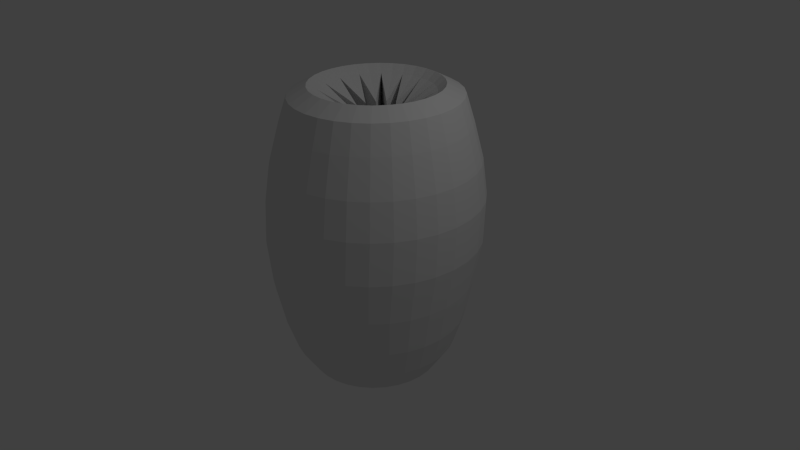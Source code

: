 # Source: Lamprey.blend  (saved by Blender 2.76.0; exported with 4.5.12 LTS)
import bpy
from mathutils import Matrix  # noqa: F401  (used for matrix-valued properties, if any)

bpy.ops.wm.read_factory_settings(use_empty=True)
scene = bpy.context.scene
scene.name = 'Scene'

# ---- collections
col_collection_1 = bpy.data.collections.new('Collection 1'); scene.collection.children.link(col_collection_1)

# ---- materials (node trees are filled in below, after node groups)
mat_material_001 = bpy.data.materials.new('Material.001')
mat_material_001.alpha_threshold = 0.0
mat_material_001.use_transparent_shadow = False
mat_material_001.roughness = 0.5

# ---- material node trees

# ---- world
world_world = bpy.data.worlds.new('World'); scene.world = world_world
world_world.color = (0.05088, 0.05088, 0.05088)
world_world.use_sun_shadow = False
world_world.sun_shadow_jitter_overblur = 0.0
world_world.cycles.sampling_method = 'MANUAL'
world_world.cycles.sample_map_resolution = 256

# ---- cameras
cam_camera = bpy.data.cameras.new('Camera')
cam_camera.clip_end = 100.0
cam_camera.lens = 35.0
cam_camera.sensor_width = 32.0
cam_camera.sensor_height = 18.0
cam_camera.ortho_scale = 7.314
cam_camera.dof.focus_distance = 0.0
cam_camera.dof.aperture_fstop = 128.0

# ---- lights
light_lamp = bpy.data.lights.new('Lamp', 'POINT')
light_lamp.transmission_factor = 0.0
light_lamp.cutoff_distance = 30.0
light_lamp.energy = 100.0
light_lamp.shadow_buffer_clip_start = 1.001
light_lamp.shadow_soft_size = 0.1
light_lamp.shadow_maximum_resolution = 0.006
light_lamp.use_absolute_resolution = True
light_lamp.cycles.use_multiple_importance_sampling = False

# ---- meshes
me_cylinder = bpy.data.meshes.new('Cylinder')
me_cylinder.from_pydata([(-2.964e-08, 1.3, 0.1905), (-7.62e-09, 1.062, 0.9121), (0.2536, 1.275, 0.1905), (0.2072, 1.042, 0.9121), (0.4974, 1.201, 0.1905), (0.4064, 0.9812, 0.9121), (0.7221, 1.081, 0.1905), (0.59, 0.883, 0.9121), (0.919, 0.919, 0.1905), (0.751, 0.751, 0.9121), (1.081, 0.7221, 0.1905), (0.883, 0.59, 0.9121), (1.201, 0.4974, 0.1905), (0.9812, 0.4064, 0.9121), (1.275, 0.2536, 0.1905), (1.042, 0.2072, 0.9121), (1.3, 1.249e-08, 0.1905), (1.062, 6.168e-08, 0.9121), (1.275, -0.2536, 0.1905), (1.042, -0.2072, 0.9121), (1.201, -0.4974, 0.1905), (0.9812, -0.4064, 0.9121), (1.081, -0.7221, 0.1905), (0.883, -0.59, 0.9121), (0.919, -0.919, 0.1905), (0.751, -0.751, 0.9121), (0.7221, -1.081, 0.1905), (0.59, -0.883, 0.9121), (0.4974, -1.201, 0.1905), (0.4064, -0.9812, 0.9121), (0.2536, -1.275, 0.1905), (0.2072, -1.042, 0.9121), (-4.531e-07, -1.3, 0.1905), (-3.537e-07, -1.062, 0.9121), (-0.2536, -1.275, 0.1905), (-0.2072, -1.042, 0.9121), (-0.4974, -1.201, 0.1905), (-0.4064, -0.9812, 0.9121), (-0.7221, -1.081, 0.1905), (-0.59, -0.883, 0.9121), (-0.919, -0.919, 0.1905), (-0.751, -0.751, 0.9121), (-1.081, -0.7221, 0.1905), (-0.883, -0.59, 0.9121), (-1.201, -0.4974, 0.1905), (-0.9812, -0.4064, 0.9121), (-1.275, -0.2536, 0.1905), (-1.042, -0.2072, 0.9121), (-1.3, 1.169e-06, 0.1905), (-1.062, 1.007e-06, 0.9121), (-1.275, 0.2536, 0.1905), (-1.042, 0.2072, 0.9121), (-1.201, 0.4974, 0.1905), (-0.9812, 0.4064, 0.9121), (-1.081, 0.7221, 0.1905), (-0.883, 0.59, 0.9121), (-0.919, 0.919, 0.1905), (-0.7509, 0.751, 0.9121), (-0.7221, 1.081, 0.1905), (-0.59, 0.883, 0.9121), (-0.4974, 1.201, 0.1905), (-0.4064, 0.9812, 0.9121), (-0.2536, 1.275, 0.1905), (-0.2072, 1.042, 0.9121), (-0.01527, 0.7339, 1.113), (0.1275, 0.7198, 1.113), (0.2649, 0.6781, 1.113), (0.3914, 0.6105, 1.113), (0.5023, 0.5195, 1.113), (0.5934, 0.4085, 1.113), (0.661, 0.282, 1.113), (0.7027, 0.1447, 1.113), (0.7167, 0.00185, 1.113), (0.7027, -0.141, 1.113), (0.661, -0.2783, 1.113), (0.5934, -0.4048, 1.113), (0.5023, -0.5158, 1.113), (0.3914, -0.6068, 1.113), (0.2649, -0.6744, 1.113), (0.1275, -0.7161, 1.113), (-0.01527, -0.7302, 1.113), (-0.1581, -0.7161, 1.113), (-0.2954, -0.6744, 1.113), (-0.4219, -0.6068, 1.113), (-0.5329, -0.5158, 1.113), (-0.6239, -0.4048, 1.113), (-0.6916, -0.2783, 1.113), (-0.7332, -0.141, 1.113), (-0.7473, 0.001851, 1.113), (-0.7332, 0.1447, 1.113), (-0.6916, 0.282, 1.113), (-0.6239, 0.4085, 1.113), (-0.5329, 0.5195, 1.113), (-0.4219, 0.6105, 1.113), (-0.2954, 0.6781, 1.113), (-0.1581, 0.7198, 1.113), (0.03107, 0.5615, 1.025), (0.2038, 0.7736, 1.045), (0.2501, 0.5167, 1.025), (0.4992, 0.6512, 1.045), (0.4357, 0.3892, 1.025), (0.7253, 0.4251, 1.045), (0.5598, 0.1983, 1.025), (0.8477, 0.1297, 1.045), (0.6033, -0.02683, 1.025), (0.8477, -0.1901, 1.045), (0.5598, -0.252, 1.025), (0.7253, -0.4855, 1.045), (0.4357, -0.4428, 1.025), (0.4992, -0.7116, 1.045), (0.2501, -0.5704, 1.025), (0.2038, -0.834, 1.045), (0.03107, -0.6152, 1.025), (-0.116, -0.834, 1.045), (-0.1879, -0.5704, 1.025), (-0.4114, -0.7116, 1.045), (-0.3736, -0.4428, 1.025), (-0.6375, -0.4855, 1.045), (-0.4976, -0.252, 1.025), (-0.7599, -0.1901, 1.045), (-0.5412, -0.02683, 1.025), (-0.7599, 0.1297, 1.045), (-0.4976, 0.1983, 1.025), (-0.6375, 0.4251, 1.045), (-0.3736, 0.3892, 1.025), (-0.4114, 0.6512, 1.045), (-0.1879, 0.5167, 1.025), (-0.116, 0.7736, 1.045), (-0.0283, 0.5205, 0.99), (0.103, 0.718, 0.9701), (0.1691, 0.4801, 0.99), (0.3692, 0.6077, 0.9701), (0.3364, 0.3652, 0.99), (0.573, 0.4039, 0.9701), (0.4482, 0.1931, 0.99), (0.6833, 0.1377, 0.9701), (0.4874, -0.009753, 0.99), (0.6833, -0.1505, 0.9701), (0.4482, -0.2127, 0.99), (0.573, -0.4167, 0.9701), (0.3364, -0.3847, 0.99), (0.3692, -0.6205, 0.9701), (0.1691, -0.4996, 0.99), (0.103, -0.7308, 0.9701), (-0.0283, -0.54, 0.99), (-0.1852, -0.7308, 0.9701), (-0.2257, -0.4996, 0.99), (-0.4515, -0.6205, 0.9701), (-0.393, -0.3847, 0.99), (-0.6552, -0.4167, 0.9701), (-0.5048, -0.2127, 0.99), (-0.7655, -0.1505, 0.9701), (-0.544, -0.009752, 0.99), (-0.7655, 0.1377, 0.9701), (-0.5048, 0.1932, 0.99), (-0.6552, 0.4039, 0.9701), (-0.393, 0.3652, 0.99), (-0.4515, 0.6077, 0.9701), (-0.2257, 0.4801, 0.99), (-0.1852, 0.718, 0.9701), (-0.04112, 0.6211, 0.741), (0.0813, 0.6091, 0.741), (0.199, 0.5734, 0.741), (0.3075, 0.5154, 0.741), (0.4026, 0.4373, 0.741), (0.4806, 0.3422, 0.741), (0.5386, 0.2337, 0.741), (0.5743, 0.116, 0.741), (0.5864, -0.006397, 0.741), (0.5743, -0.1288, 0.741), (0.5386, -0.2465, 0.741), (0.4806, -0.355, 0.741), (0.4026, -0.4501, 0.741), (0.3075, -0.5282, 0.741), (0.199, -0.5862, 0.741), (0.0813, -0.6219, 0.741), (-0.04112, -0.6339, 0.741), (-0.1635, -0.6219, 0.741), (-0.2813, -0.5862, 0.741), (-0.3898, -0.5282, 0.741), (-0.4849, -0.4501, 0.741), (-0.5629, -0.355, 0.741), (-0.6209, -0.2465, 0.741), (-0.6566, -0.1288, 0.741), (-0.6687, -0.006396, 0.741), (-0.6566, 0.116, 0.741), (-0.6209, 0.2337, 0.741), (-0.5629, 0.3422, 0.741), (-0.4849, 0.4373, 0.741), (-0.3898, 0.5154, 0.741), (-0.2813, 0.5734, 0.741), (-0.1635, 0.6091, 0.741), (0.02204, 1.43, -0.6725), (0.2903, 1.403, -0.6725), (0.5483, 1.325, -0.6725), (0.7861, 1.198, -0.6725), (0.9945, 1.027, -0.6725), (1.166, 0.8186, -0.6725), (1.293, 0.5809, -0.6725), (1.371, 0.3229, -0.6725), (1.397, 0.05456, -0.6725), (1.371, -0.2137, -0.6725), (1.293, -0.4717, -0.6725), (1.166, -0.7095, -0.6725), (0.9945, -0.9179, -0.6725), (0.7861, -1.089, -0.6725), (0.5483, -1.216, -0.6725), (0.2903, -1.294, -0.6725), (0.02204, -1.321, -0.6725), (-0.2463, -1.294, -0.6725), (-0.5043, -1.216, -0.6725), (-0.742, -1.089, -0.6725), (-0.9504, -0.9179, -0.6725), (-1.121, -0.7095, -0.6725), (-1.249, -0.4717, -0.6725), (-1.327, -0.2137, -0.6725), (-1.353, 0.05456, -0.6725), (-1.327, 0.3229, -0.6725), (-1.249, 0.5809, -0.6725), (-1.121, 0.8186, -0.6725), (-0.9504, 1.027, -0.6725), (-0.742, 1.198, -0.6725), (-0.5043, 1.325, -0.6725), (-0.2463, 1.403, -0.6725), (0.008584, 0.9452, -1.775), (0.172, 0.9291, -1.775), (0.3291, 0.8815, -1.775), (0.4739, 0.8041, -1.775), (0.6008, 0.6999, -1.775), (0.7049, 0.573, -1.775), (0.7823, 0.4282, -1.775), (0.83, 0.2711, -1.775), (0.846, 0.1078, -1.775), (0.83, -0.05563, -1.775), (0.7823, -0.2127, -1.775), (0.7049, -0.3575, -1.775), (0.6008, -0.4844, -1.775), (0.4739, -0.5886, -1.775), (0.3291, -0.666, -1.775), (0.172, -0.7136, -1.775), (0.008584, -0.7297, -1.775), (-0.1548, -0.7136, -1.775), (-0.3119, -0.666, -1.775), (-0.4567, -0.5886, -1.775), (-0.5836, -0.4844, -1.775), (-0.6877, -0.3575, -1.775), (-0.7651, -0.2127, -1.775), (-0.8128, -0.05563, -1.775), (-0.8289, 0.1078, -1.775), (-0.8128, 0.2711, -1.775), (-0.7651, 0.4282, -1.775), (-0.6877, 0.573, -1.775), (-0.5836, 0.6999, -1.775), (-0.4567, 0.8041, -1.775), (-0.3119, 0.8815, -1.775), (-0.1548, 0.9291, -1.775), (0.01917, 0.8376, -1.7), (0.158, 0.824, -1.7), (0.2915, 0.7835, -1.7), (0.4145, 0.7177, -1.7), (0.5224, 0.6292, -1.7), (0.6109, 0.5214, -1.7), (0.6766, 0.3984, -1.7), (0.7171, 0.2649, -1.7), (0.7308, 0.126, -1.7), (0.7171, -0.0128, -1.7), (0.6766, -0.1463, -1.7), (0.6109, -0.2693, -1.7), (0.5224, -0.3772, -1.7), (0.4145, -0.4657, -1.7), (0.2915, -0.5314, -1.7), (0.158, -0.5719, -1.7), (0.01917, -0.5856, -1.7), (-0.1197, -0.5719, -1.7), (-0.2532, -0.5314, -1.7), (-0.3762, -0.4657, -1.7), (-0.484, -0.3772, -1.7), (-0.5725, -0.2693, -1.7), (-0.6383, -0.1463, -1.7), (-0.6788, -0.0128, -1.7), (-0.6924, 0.126, -1.7), (-0.6788, 0.2649, -1.7), (-0.6383, 0.3984, -1.7), (-0.5725, 0.5214, -1.7), (-0.484, 0.6292, -1.7), (-0.3762, 0.7177, -1.7), (-0.2532, 0.7835, -1.7), (-0.1197, 0.824, -1.7), (0.02028, 0.9095, -1.569), (0.08175, 0.4647, -1.506), (0.3227, 0.8494, -1.569), (0.1953, 0.4121, -1.506), (0.5792, 0.678, -1.569), (0.2823, 0.3149, -1.506), (0.7505, 0.4216, -1.569), (0.3293, 0.1879, -1.506), (0.8106, 0.1192, -1.569), (0.3293, 0.05044, -1.506), (0.7505, -0.1833, -1.569), (0.2823, -0.07656, -1.506), (0.5792, -0.4397, -1.569), (0.1953, -0.1738, -1.506), (0.3227, -0.611, -1.569), (0.08175, -0.2264, -1.506), (0.02028, -0.6712, -1.569), (-0.04119, -0.2264, -1.506), (-0.2822, -0.611, -1.569), (-0.1548, -0.1738, -1.506), (-0.5386, -0.4397, -1.569), (-0.2417, -0.07656, -1.506), (-0.7099, -0.1833, -1.569), (-0.2888, 0.05044, -1.506), (-0.7701, 0.1192, -1.569), (-0.2888, 0.1879, -1.506), (-0.7099, 0.4216, -1.569), (-0.2417, 0.3149, -1.506), (-0.5386, 0.678, -1.569), (-0.1548, 0.4121, -1.506), (-0.2822, 0.8494, -1.569), (-0.04119, 0.4647, -1.506), (0.02028, 0.8903, -1.317), (0.08026, 0.4563, -1.297), (0.3154, 0.8316, -1.317), (0.1911, 0.405, -1.297), (0.5656, 0.6645, -1.317), (0.2759, 0.3101, -1.297), (0.7328, 0.4143, -1.317), (0.3218, 0.1862, -1.297), (0.7915, 0.1192, -1.317), (0.3218, 0.05211, -1.297), (0.7328, -0.1759, -1.317), (0.2759, -0.07181, -1.297), (0.5656, -0.4261, -1.317), (0.1911, -0.1667, -1.297), (0.3154, -0.5933, -1.317), (0.08025, -0.218, -1.297), (0.02028, -0.652, -1.317), (-0.0397, -0.218, -1.297), (-0.2748, -0.5933, -1.317), (-0.1505, -0.1667, -1.297), (-0.525, -0.4261, -1.317), (-0.2353, -0.07181, -1.297), (-0.6922, -0.1759, -1.317), (-0.2813, 0.05211, -1.297), (-0.7509, 0.1192, -1.317), (-0.2813, 0.1862, -1.297), (-0.6922, 0.4143, -1.317), (-0.2353, 0.3101, -1.297), (-0.525, 0.6645, -1.317), (-0.1505, 0.405, -1.297), (-0.2748, 0.8316, -1.317), (-0.0397, 0.4563, -1.297), (-0.02173, 0.9472, -1.285), (0.1287, 0.9324, -1.285), (0.2733, 0.8885, -1.285), (0.4066, 0.8173, -1.285), (0.5234, 0.7214, -1.285), (0.6193, 0.6046, -1.285), (0.6905, 0.4713, -1.285), (0.7344, 0.3267, -1.285), (0.7492, 0.1763, -1.285), (0.7344, 0.02593, -1.285), (0.6905, -0.1187, -1.285), (0.6193, -0.252, -1.285), (0.5234, -0.3688, -1.285), (0.4066, -0.4647, -1.285), (0.2733, -0.5359, -1.285), (0.1287, -0.5798, -1.285), (-0.02173, -0.5946, -1.285), (-0.1721, -0.5798, -1.285), (-0.3167, -0.5359, -1.285), (-0.45, -0.4647, -1.285), (-0.5668, -0.3688, -1.285), (-0.6627, -0.252, -1.285), (-0.7339, -0.1187, -1.285), (-0.7778, 0.02593, -1.285), (-0.7926, 0.1763, -1.285), (-0.7778, 0.3267, -1.285), (-0.7339, 0.4713, -1.285), (-0.6627, 0.6046, -1.285), (-0.5668, 0.7214, -1.285), (-0.45, 0.8173, -1.285), (-0.3167, 0.8885, -1.285), (-0.1721, 0.9324, -1.285), (-0.01931, 0.6844, -1.236), (0.1941, 0.966, -1.25), (0.1617, 0.6507, -1.236), (0.4557, 0.8576, -1.25), (0.3557, 0.5291, -1.236), (0.656, 0.6574, -1.25), (0.4707, 0.357, -1.236), (0.7643, 0.3958, -1.25), (0.511, 0.1541, -1.236), (0.7643, 0.1126, -1.25), (0.4707, -0.04891, -1.236), (0.656, -0.149, -1.25), (0.3557, -0.221, -1.236), (0.4557, -0.3493, -1.25), (0.1836, -0.3359, -1.236), (0.1941, -0.4577, -1.25), (-0.01931, -0.3763, -1.236), (-0.0891, -0.4577, -1.25), (-0.2223, -0.3359, -1.236), (-0.3507, -0.3493, -1.25), (-0.3943, -0.221, -1.236), (-0.551, -0.149, -1.25), (-0.5093, -0.04891, -1.236), (-0.6593, 0.1126, -1.25), (-0.5497, 0.1541, -1.236), (-0.6593, 0.3958, -1.25), (-0.5093, 0.357, -1.236), (-0.551, 0.6574, -1.25), (-0.3943, 0.5291, -1.236), (-0.3507, 0.8576, -1.25), (-0.2223, 0.644, -1.236), (-0.0891, 0.966, -1.25), (-0.01931, 0.5331, -1.082), (0.1758, 0.7607, -0.6895), (0.1383, 0.5037, -1.082), (0.4036, 0.6664, -0.6895), (0.3073, 0.3978, -1.082), (0.578, 0.492, -0.6895), (0.4074, 0.248, -1.082), (0.6724, 0.2642, -0.6895), (0.4425, 0.07126, -1.082), (0.6724, 0.01758, -0.6895), (0.4074, -0.1055, -1.082), (0.578, -0.2102, -0.6895), (0.3073, -0.2553, -1.082), (0.4036, -0.3846, -0.6895), (0.1574, -0.3554, -1.082), (0.1758, -0.479, -0.6895), (-0.01931, -0.3906, -1.082), (-0.0708, -0.479, -0.6895), (-0.1961, -0.3554, -1.082), (-0.2986, -0.3846, -0.6895), (-0.3459, -0.2553, -1.082), (-0.473, -0.2102, -0.6895), (-0.446, -0.1055, -1.082), (-0.5674, 0.01758, -0.6895), (-0.4811, 0.07126, -1.082), (-0.5674, 0.2642, -0.6895), (-0.446, 0.248, -1.082), (-0.473, 0.492, -0.6895), (-0.3459, 0.3978, -1.082), (-0.2986, 0.6664, -0.6895), (-0.196, 0.4979, -1.082), (-0.0708, 0.7607, -0.6895), (-0.07653, 0.9308, -0.2036), (-0.01116, 0.2319, 0.207), (0.192, 0.8774, -0.2036), (0.03953, 0.2156, 0.207), (0.4196, 0.7253, -0.2036), (0.07832, 0.1855, 0.207), (0.5717, 0.4977, -0.2036), (0.09932, 0.1461, 0.207), (0.6251, 0.2292, -0.2036), (0.09932, 0.1036, 0.207), (0.5717, -0.03935, -0.2036), (0.07832, 0.06422, 0.207), (0.4196, -0.267, -0.2036), (0.03953, 0.03411, 0.207), (0.192, -0.4191, -0.2036), (-0.01116, 0.01781, 0.207), (-0.07653, -0.4725, -0.2036), (-0.06602, 0.01781, 0.207), (-0.345, -0.4191, -0.2036), (-0.1167, 0.03411, 0.207), (-0.5727, -0.267, -0.2036), (-0.1555, 0.06422, 0.207), (-0.7248, -0.03935, -0.2036), (-0.1765, 0.1036, 0.207), (-0.7782, 0.2292, -0.2036), (-0.1765, 0.1461, 0.207), (-0.7248, 0.4977, -0.2036), (-0.1555, 0.1855, 0.207), (-0.5727, 0.7253, -0.2036), (-0.1167, 0.2156, 0.207), (-0.345, 0.8774, -0.2036), (-0.06602, 0.2319, 0.207), (-0.04615, 0.658, 0.667), (-0.005507, 0.1916, 0.1441), (0.2205, 0.6324, 0.6514), (0.04583, 0.1796, 0.1457), (0.4563, 0.5076, 0.6222), (0.08719, 0.1535, 0.1482), (0.6254, 0.3028, 0.5838), (0.1123, 0.1172, 0.1512), (0.7019, 0.04899, 0.5421), (0.1173, 0.07609, 0.1542), (0.6743, -0.2151, 0.5033), (0.1014, 0.03658, 0.1567), (0.5467, -0.4493, 0.4735), (0.06712, 0.004641, 0.1584), (0.3386, -0.6179, 0.4571), (0.01961, -0.01487, 0.1591), (0.08164, -0.6953, 0.4566), (-0.03389, -0.01897, 0.1585), (-0.185, -0.6697, 0.4722), (-0.08522, -0.007053, 0.1569), (-0.4208, -0.545, 0.5014), (-0.1266, 0.01908, 0.1543), (-0.5899, -0.3401, 0.5398), (-0.1517, 0.05544, 0.1514), (-0.6664, -0.08634, 0.5815), (-0.1567, 0.09651, 0.1484), (-0.6172, 0.1818, 0.6344), (-0.1388, 0.138, 0.1458), (-0.5227, 0.4205, 0.6366), (-0.1065, 0.168, 0.1441), (-0.3031, 0.5806, 0.6665), (-0.059, 0.1875, 0.1435), (1.065, -0.1106, -1.68), (1.004, -0.3122, -1.68), (-1.043, -0.1106, -1.68), (-1.064, 0.0991, -1.68), (0.9045, -0.4981, -1.68), (-1.043, 0.3088, -1.68), (0.7708, -0.6609, -1.68), (-0.9823, 0.5104, -1.68), (0.6079, -0.7946, -1.68), (-0.8829, 0.6963, -1.68), (0.4221, -0.8939, -1.68), (0.01077, 1.174, -1.68), (0.2205, 1.153, -1.68), (-0.7493, 0.8591, -1.68), (0.2205, -0.9551, -1.68), (0.4221, 1.092, -1.68), (-0.5864, 0.9928, -1.68), (0.01077, -0.9758, -1.68), (0.6079, 0.9928, -1.68), (-0.4006, 1.092, -1.68), (-0.1989, -0.9551, -1.68), (0.7708, 0.8591, -1.68), (-0.1989, 1.153, -1.68), (-0.4006, -0.8939, -1.68), (0.9045, 0.6963, -1.68), (-0.5864, -0.7946, -1.68), (1.004, 0.5104, -1.68), (-0.7493, -0.6609, -1.68), (1.065, 0.3088, -1.68), (-0.8829, -0.4981, -1.68), (1.086, 0.0991, -1.68), (-0.9823, -0.3122, -1.68), (1.176, -0.1441, -1.408), (-1.148, -0.1441, -1.408), (0.01382, 1.272, -1.408), (1.108, -0.3663, -1.408), (-1.171, 0.08705, -1.408), (0.9989, -0.5712, -1.408), (-1.148, 0.3182, -1.408), (0.8516, -0.7507, -1.408), (-1.081, 0.5404, -1.408), (0.672, -0.898, -1.408), (-0.9713, 0.7453, -1.408), (0.4672, -1.008, -1.408), (0.245, 1.249, -1.408), (-0.8239, 0.9248, -1.408), (0.245, -1.075, -1.408), (0.4672, 1.182, -1.408), (-0.6444, 1.072, -1.408), (0.01382, -1.098, -1.408), (0.672, 1.072, -1.408), (-0.4396, 1.182, -1.408), (-0.2173, -1.075, -1.408), (0.8516, 0.9248, -1.408), (-0.2173, 1.249, -1.408), (-0.4396, -1.008, -1.408), (0.9989, 0.7453, -1.408), (-0.6444, -0.898, -1.408), (1.108, 0.5404, -1.408), (-0.8239, -0.7507, -1.408), (1.176, 0.3182, -1.408), (-0.9713, -0.5712, -1.408), (1.199, 0.08705, -1.408), (-1.081, -0.3663, -1.408), (1.304, -0.185, -1.04), (-1.268, -0.185, -1.04), (0.01793, 1.382, -1.04), (1.229, -0.4309, -1.04), (-1.293, 0.0708, -1.04), (1.108, -0.6576, -1.04), (-1.268, 0.3266, -1.04), (0.945, -0.8562, -1.04), (-1.193, 0.5725, -1.04), (0.7463, -1.019, -1.04), (-1.072, 0.7992, -1.04), (0.5196, -1.14, -1.04), (0.2737, 1.357, -1.04), (-0.9091, 0.9978, -1.04), (0.2737, -1.215, -1.04), (0.5196, 1.282, -1.04), (-0.7104, 1.161, -1.04), (0.01793, -1.24, -1.04), (0.7463, 1.161, -1.04), (-0.4838, 1.282, -1.04), (-0.2378, -1.215, -1.04), (0.945, 0.9978, -1.04), (-0.2378, 1.357, -1.04), (-0.4838, -1.14, -1.04), (1.108, 0.7992, -1.04), (-0.7104, -1.019, -1.04), (1.229, 0.5725, -1.04), (-0.9091, -0.8562, -1.04), (1.304, 0.3266, -1.04), (-1.072, -0.6576, -1.04), (1.329, 0.0708, -1.04), (-1.193, -0.4309, -1.04), (0.9862, 1.002, -0.241), (1.158, 0.7934, -0.241), (0.7772, -1.119, -0.241), (0.5388, -1.247, -0.241), (-1.263, -0.5005, -0.241), (-1.342, -0.2418, -0.241), (0.01102, 1.406, -0.241), (0.2801, 1.38, -0.241), (-0.258, 1.38, -0.241), (1.364, -0.2418, -0.241), (1.285, -0.5005, -0.241), (-0.5167, -1.247, -0.241), (-0.7551, -1.119, -0.241), (-1.136, 0.7934, -0.241), (-0.9641, 1.002, -0.241), (1.285, 0.555, -0.241), (0.2801, -1.325, -0.241), (-1.368, 0.02728, -0.241), (0.5388, 1.301, -0.241), (1.158, -0.7389, -0.241), (-0.9641, -0.9479, -0.241), (-0.7551, 1.174, -0.241), (1.364, 0.2963, -0.241), (0.01102, -1.352, -0.241), (-1.342, 0.2963, -0.241), (0.7772, 1.174, -0.241), (0.9862, -0.9479, -0.241), (-1.136, -0.7389, -0.241), (-0.5167, 1.301, -0.241), (1.39, 0.02728, -0.241), (-0.258, -1.325, -0.241), (-1.263, 0.555, -0.241), (-2.019e-08, 1.192, 0.5953), (0.2326, 1.17, 0.5953), (0.4563, 1.102, 0.5953), (0.6625, 0.9915, 0.5953), (0.8432, 0.8432, 0.5953), (0.9915, 0.6625, 0.5953), (1.102, 0.4563, 0.5953), (1.17, 0.2326, 0.5953), (1.192, 3.474e-08, 0.5953), (1.17, -0.2326, 0.5953), (1.102, -0.4563, 0.5953), (0.9915, -0.6625, 0.5953), (0.8432, -0.8432, 0.5953), (0.6625, -0.9915, 0.5953), (0.4563, -1.102, 0.5953), (0.2326, -1.17, 0.5953), (-4.087e-07, -1.192, 0.5953), (-0.2326, -1.17, 0.5953), (-0.4563, -1.102, 0.5953), (-0.6625, -0.9915, 0.5953), (-0.8432, -0.8432, 0.5953), (-0.9915, -0.6625, 0.5953), (-1.102, -0.4563, 0.5953), (-1.17, -0.2326, 0.5953), (-1.192, 1.096e-06, 0.5953), (-1.17, 0.2326, 0.5953), (-1.102, 0.4563, 0.5953), (-0.9915, 0.6625, 0.5953), (-0.8432, 0.8432, 0.5953), (-0.6625, 0.9915, 0.5953), (-0.4563, 1.102, 0.5953), (-0.2326, 1.17, 0.5953), (0.8282, -0.1655, 1.167), (0.8446, 0.001165, 1.167), (-0.3365, -0.788, 1.167), (-0.1763, -0.8366, 1.167), (-0.7199, 0.4757, 1.167), (-0.7988, 0.3281, 1.167), (0.7006, 0.4757, 1.167), (0.5944, 0.6052, 1.167), (0.3173, -0.788, 1.167), (0.465, -0.7091, 1.167), (-0.8474, -0.1655, 1.167), (-0.7988, -0.3257, 1.167), (-0.009614, 0.8554, 1.167), (-0.1763, 0.839, 1.167), (0.157, 0.839, 1.167), (0.7796, -0.3257, 1.167), (-0.4842, -0.7091, 1.167), (-0.6136, 0.6052, 1.167), (0.7796, 0.3281, 1.167), (0.157, -0.8366, 1.167), (-0.8638, 0.001166, 1.167), (0.3173, 0.7903, 1.167), (0.7006, -0.4734, 1.167), (-0.6136, -0.6028, 1.167), (-0.4842, 0.7114, 1.167), (0.8282, 0.1678, 1.167), (-0.009614, -0.853, 1.167), (-0.8474, 0.1678, 1.167), (0.465, 0.7114, 1.167), (0.5944, -0.6028, 1.167), (-0.7199, -0.4734, 1.167), (-0.3365, 0.7903, 1.167)], [], [(640, 1, 3, 641), (641, 3, 5, 642), (642, 5, 7, 643), (643, 7, 9, 644), (644, 9, 11, 645), (645, 11, 13, 646), (646, 13, 15, 647), (647, 15, 17, 648), (648, 17, 19, 649), (649, 19, 21, 650), (650, 21, 23, 651), (651, 23, 25, 652), (652, 25, 27, 653), (653, 27, 29, 654), (654, 29, 31, 655), (655, 31, 33, 656), (656, 33, 35, 657), (657, 35, 37, 658), (658, 37, 39, 659), (659, 39, 41, 660), (660, 41, 43, 661), (661, 43, 45, 662), (662, 45, 47, 663), (663, 47, 49, 664), (664, 49, 51, 665), (665, 51, 53, 666), (666, 53, 55, 667), (667, 55, 57, 668), (668, 57, 59, 669), (669, 59, 61, 670), (670, 61, 63, 671), (671, 63, 1, 640), (672, 673, 72, 73), (674, 675, 81, 82), (676, 677, 90, 91), (678, 679, 68, 69), (680, 681, 77, 78), (682, 683, 86, 87), (684, 685, 95, 64), (686, 684, 64, 65), (687, 672, 73, 74), (688, 674, 82, 83), (689, 676, 91, 92), (690, 678, 69, 70), (691, 680, 78, 79), (692, 682, 87, 88), (693, 686, 65, 66), (694, 687, 74, 75), (695, 688, 83, 84), (696, 689, 92, 93), (697, 690, 70, 71), (698, 691, 79, 80), (699, 692, 88, 89), (700, 693, 66, 67), (701, 694, 75, 76), (702, 695, 84, 85), (703, 696, 93, 94), (673, 697, 71, 72), (675, 698, 80, 81), (677, 699, 89, 90), (679, 700, 67, 68), (681, 701, 76, 77), (683, 702, 85, 86), (685, 703, 94, 95), (89, 88, 120, 121), (76, 75, 107, 108), (90, 89, 121, 122), (77, 76, 108, 109), (91, 90, 122, 123), (78, 77, 109, 110), (65, 64, 96, 97), (92, 91, 123, 124), (79, 78, 110, 111), (66, 65, 97, 98), (93, 92, 124, 125), (80, 79, 111, 112), (67, 66, 98, 99), (94, 93, 125, 126), (81, 80, 112, 113), (68, 67, 99, 100), (95, 94, 126, 127), (82, 81, 113, 114), (69, 68, 100, 101), (64, 95, 127, 96), (83, 82, 114, 115), (70, 69, 101, 102), (84, 83, 115, 116), (71, 70, 102, 103), (85, 84, 116, 117), (72, 71, 103, 104), (86, 85, 117, 118), (73, 72, 104, 105), (87, 86, 118, 119), (74, 73, 105, 106), (88, 87, 119, 120), (75, 74, 106, 107), (97, 96, 128, 129), (124, 123, 155, 156), (111, 110, 142, 143), (98, 97, 129, 130), (125, 124, 156, 157), (112, 111, 143, 144), (99, 98, 130, 131), (126, 125, 157, 158), (113, 112, 144, 145), (100, 99, 131, 132), (127, 126, 158, 159), (114, 113, 145, 146), (101, 100, 132, 133), (96, 127, 159, 128), (115, 114, 146, 147), (102, 101, 133, 134), (116, 115, 147, 148), (103, 102, 134, 135), (117, 116, 148, 149), (104, 103, 135, 136), (118, 117, 149, 150), (105, 104, 136, 137), (119, 118, 150, 151), (106, 105, 137, 138), (120, 119, 151, 152), (107, 106, 138, 139), (121, 120, 152, 153), (108, 107, 139, 140), (122, 121, 153, 154), (109, 108, 140, 141), (123, 122, 154, 155), (110, 109, 141, 142), (132, 131, 163, 164), (159, 158, 190, 191), (146, 145, 177, 178), (133, 132, 164, 165), (128, 159, 191, 160), (147, 146, 178, 179), (134, 133, 165, 166), (148, 147, 179, 180), (135, 134, 166, 167), (149, 148, 180, 181), (136, 135, 167, 168), (150, 149, 181, 182), (137, 136, 168, 169), (151, 150, 182, 183), (138, 137, 169, 170), (152, 151, 183, 184), (139, 138, 170, 171), (153, 152, 184, 185), (140, 139, 171, 172), (154, 153, 185, 186), (141, 140, 172, 173), (155, 154, 186, 187), (142, 141, 173, 174), (129, 128, 160, 161), (156, 155, 187, 188), (143, 142, 174, 175), (130, 129, 161, 162), (157, 156, 188, 189), (144, 143, 175, 176), (131, 130, 162, 163), (158, 157, 189, 190), (145, 144, 176, 177), (608, 609, 197, 196), (610, 611, 206, 205), (612, 613, 215, 214), (614, 615, 193, 192), (616, 614, 192, 223), (617, 618, 202, 201), (619, 620, 211, 210), (621, 622, 220, 219), (609, 623, 198, 197), (611, 624, 207, 206), (613, 625, 216, 215), (615, 626, 194, 193), (618, 627, 203, 202), (620, 628, 212, 211), (622, 629, 221, 220), (623, 630, 199, 198), (624, 631, 208, 207), (625, 632, 217, 216), (626, 633, 195, 194), (627, 634, 204, 203), (628, 635, 213, 212), (629, 636, 222, 221), (630, 637, 200, 199), (631, 638, 209, 208), (632, 639, 218, 217), (633, 608, 196, 195), (634, 610, 205, 204), (635, 612, 214, 213), (636, 616, 223, 222), (637, 617, 201, 200), (638, 619, 210, 209), (639, 621, 219, 218), (512, 513, 234, 233), (514, 515, 248, 247), (513, 516, 235, 234), (515, 517, 249, 248), (516, 518, 236, 235), (517, 519, 250, 249), (518, 520, 237, 236), (519, 521, 251, 250), (520, 522, 238, 237), (523, 524, 225, 224), (521, 525, 252, 251), (522, 526, 239, 238), (524, 527, 226, 225), (525, 528, 253, 252), (526, 529, 240, 239), (527, 530, 227, 226), (528, 531, 254, 253), (529, 532, 241, 240), (530, 533, 228, 227), (531, 534, 255, 254), (532, 535, 242, 241), (533, 536, 229, 228), (534, 523, 224, 255), (535, 537, 243, 242), (536, 538, 230, 229), (537, 539, 244, 243), (538, 540, 231, 230), (539, 541, 245, 244), (540, 542, 232, 231), (541, 543, 246, 245), (542, 512, 233, 232), (543, 514, 247, 246), (236, 237, 269, 268), (250, 251, 283, 282), (237, 238, 270, 269), (224, 225, 257, 256), (251, 252, 284, 283), (238, 239, 271, 270), (225, 226, 258, 257), (252, 253, 285, 284), (239, 240, 272, 271), (226, 227, 259, 258), (253, 254, 286, 285), (240, 241, 273, 272), (227, 228, 260, 259), (254, 255, 287, 286), (241, 242, 274, 273), (228, 229, 261, 260), (255, 224, 256, 287), (242, 243, 275, 274), (229, 230, 262, 261), (243, 244, 276, 275), (230, 231, 263, 262), (244, 245, 277, 276), (231, 232, 264, 263), (245, 246, 278, 277), (232, 233, 265, 264), (246, 247, 279, 278), (233, 234, 266, 265), (247, 248, 280, 279), (234, 235, 267, 266), (248, 249, 281, 280), (235, 236, 268, 267), (249, 250, 282, 281), (271, 272, 304, 303), (258, 259, 291, 290), (285, 286, 318, 317), (272, 273, 305, 304), (259, 260, 292, 291), (286, 287, 319, 318), (273, 274, 306, 305), (260, 261, 293, 292), (287, 256, 288, 319), (274, 275, 307, 306), (261, 262, 294, 293), (275, 276, 308, 307), (262, 263, 295, 294), (276, 277, 309, 308), (263, 264, 296, 295), (277, 278, 310, 309), (264, 265, 297, 296), (278, 279, 311, 310), (265, 266, 298, 297), (279, 280, 312, 311), (266, 267, 299, 298), (280, 281, 313, 312), (267, 268, 300, 299), (281, 282, 314, 313), (268, 269, 301, 300), (282, 283, 315, 314), (269, 270, 302, 301), (256, 257, 289, 288), (283, 284, 316, 315), (270, 271, 303, 302), (257, 258, 290, 289), (284, 285, 317, 316), (306, 307, 339, 338), (293, 294, 326, 325), (307, 308, 340, 339), (294, 295, 327, 326), (308, 309, 341, 340), (295, 296, 328, 327), (309, 310, 342, 341), (296, 297, 329, 328), (310, 311, 343, 342), (297, 298, 330, 329), (311, 312, 344, 343), (298, 299, 331, 330), (312, 313, 345, 344), (299, 300, 332, 331), (313, 314, 346, 345), (300, 301, 333, 332), (314, 315, 347, 346), (301, 302, 334, 333), (288, 289, 321, 320), (315, 316, 348, 347), (302, 303, 335, 334), (289, 290, 322, 321), (316, 317, 349, 348), (303, 304, 336, 335), (290, 291, 323, 322), (317, 318, 350, 349), (304, 305, 337, 336), (291, 292, 324, 323), (318, 319, 351, 350), (305, 306, 338, 337), (292, 293, 325, 324), (319, 288, 320, 351), (341, 342, 374, 373), (328, 329, 361, 360), (342, 343, 375, 374), (329, 330, 362, 361), (343, 344, 376, 375), (330, 331, 363, 362), (344, 345, 377, 376), (331, 332, 364, 363), (345, 346, 378, 377), (332, 333, 365, 364), (346, 347, 379, 378), (333, 334, 366, 365), (320, 321, 353, 352), (347, 348, 380, 379), (334, 335, 367, 366), (321, 322, 354, 353), (348, 349, 381, 380), (335, 336, 368, 367), (322, 323, 355, 354), (349, 350, 382, 381), (336, 337, 369, 368), (323, 324, 356, 355), (350, 351, 383, 382), (337, 338, 370, 369), (324, 325, 357, 356), (351, 320, 352, 383), (338, 339, 371, 370), (325, 326, 358, 357), (339, 340, 372, 371), (326, 327, 359, 358), (340, 341, 373, 372), (327, 328, 360, 359), (376, 377, 409, 408), (363, 364, 396, 395), (377, 378, 410, 409), (364, 365, 397, 396), (378, 379, 411, 410), (365, 366, 398, 397), (352, 353, 385, 384), (379, 380, 412, 411), (366, 367, 399, 398), (353, 354, 386, 385), (380, 381, 413, 412), (367, 368, 400, 399), (354, 355, 387, 386), (381, 382, 414, 413), (368, 369, 401, 400), (355, 356, 388, 387), (382, 383, 415, 414), (369, 370, 402, 401), (356, 357, 389, 388), (383, 352, 384, 415), (370, 371, 403, 402), (357, 358, 390, 389), (371, 372, 404, 403), (358, 359, 391, 390), (372, 373, 405, 404), (359, 360, 392, 391), (373, 374, 406, 405), (360, 361, 393, 392), (374, 375, 407, 406), (361, 362, 394, 393), (375, 376, 408, 407), (362, 363, 395, 394), (384, 385, 417, 416), (411, 412, 444, 443), (398, 399, 431, 430), (385, 386, 418, 417), (412, 413, 445, 444), (399, 400, 432, 431), (386, 387, 419, 418), (413, 414, 446, 445), (400, 401, 433, 432), (387, 388, 420, 419), (414, 415, 447, 446), (401, 402, 434, 433), (388, 389, 421, 420), (415, 384, 416, 447), (402, 403, 435, 434), (389, 390, 422, 421), (403, 404, 436, 435), (390, 391, 423, 422), (404, 405, 437, 436), (391, 392, 424, 423), (405, 406, 438, 437), (392, 393, 425, 424), (406, 407, 439, 438), (393, 394, 426, 425), (407, 408, 440, 439), (394, 395, 427, 426), (408, 409, 441, 440), (395, 396, 428, 427), (409, 410, 442, 441), (396, 397, 429, 428), (410, 411, 443, 442), (397, 398, 430, 429), (419, 420, 452, 451), (446, 447, 479, 478), (433, 434, 466, 465), (420, 421, 453, 452), (447, 416, 448, 479), (434, 435, 467, 466), (421, 422, 454, 453), (435, 436, 468, 467), (422, 423, 455, 454), (436, 437, 469, 468), (423, 424, 456, 455), (437, 438, 470, 469), (424, 425, 457, 456), (438, 439, 471, 470), (425, 426, 458, 457), (439, 440, 472, 471), (426, 427, 459, 458), (440, 441, 473, 472), (427, 428, 460, 459), (441, 442, 474, 473), (428, 429, 461, 460), (442, 443, 475, 474), (429, 430, 462, 461), (416, 417, 449, 448), (443, 444, 476, 475), (430, 431, 463, 462), (417, 418, 450, 449), (444, 445, 477, 476), (431, 432, 464, 463), (418, 419, 451, 450), (445, 446, 478, 477), (432, 433, 465, 464), (454, 455, 487, 486), (468, 469, 501, 500), (455, 456, 488, 487), (469, 470, 502, 501), (456, 457, 489, 488), (470, 471, 503, 502), (457, 458, 490, 489), (471, 472, 504, 503), (458, 459, 491, 490), (472, 473, 505, 504), (459, 460, 492, 491), (473, 474, 506, 505), (460, 461, 493, 492), (474, 475, 507, 506), (461, 462, 494, 493), (448, 449, 481, 480), (475, 476, 508, 507), (462, 463, 495, 494), (449, 450, 482, 481), (476, 477, 509, 508), (463, 464, 496, 495), (450, 451, 483, 482), (477, 478, 510, 509), (464, 465, 497, 496), (451, 452, 484, 483), (478, 479, 511, 510), (465, 466, 498, 497), (452, 453, 485, 484), (479, 448, 480, 511), (466, 467, 499, 498), (453, 454, 486, 485), (467, 468, 500, 499), (163, 483, 484, 485, 165, 164), (165, 485, 486, 166), (166, 486, 487, 167), (167, 487, 488, 168), (168, 488, 489, 169), (169, 489, 490, 170), (170, 490, 491, 171), (171, 491, 492, 172), (172, 492, 493, 173), (173, 493, 494, 174), (174, 494, 495, 175), (175, 495, 496, 176), (176, 496, 497, 177), (177, 497, 498, 178), (178, 498, 499, 179), (179, 499, 500, 180), (180, 500, 501, 181), (181, 501, 502, 182), (182, 502, 503, 183), (183, 503, 504, 184), (184, 504, 505, 185), (185, 505, 506, 186), (186, 506, 507, 187), (187, 507, 508, 188), (188, 508, 509, 189), (189, 509, 510, 190), (190, 510, 511, 191), (191, 511, 480, 160), (160, 480, 481, 161), (162, 482, 483, 163), (161, 481, 482, 162), (575, 545, 514, 543), (574, 544, 512, 542), (573, 575, 543, 541), (572, 574, 542, 540), (571, 573, 541, 539), (570, 572, 540, 538), (569, 571, 539, 537), (568, 570, 538, 536), (567, 569, 537, 535), (566, 546, 523, 534), (565, 568, 536, 533), (564, 567, 535, 532), (563, 566, 534, 531), (562, 565, 533, 530), (561, 564, 532, 529), (560, 563, 531, 528), (559, 562, 530, 527), (558, 561, 529, 526), (557, 560, 528, 525), (556, 559, 527, 524), (555, 558, 526, 522), (554, 557, 525, 521), (546, 556, 524, 523), (553, 555, 522, 520), (552, 554, 521, 519), (551, 553, 520, 518), (550, 552, 519, 517), (549, 551, 518, 516), (548, 550, 517, 515), (547, 549, 516, 513), (545, 548, 515, 514), (544, 547, 513, 512), (576, 579, 547, 544), (577, 580, 548, 545), (579, 581, 549, 547), (580, 582, 550, 548), (581, 583, 551, 549), (582, 584, 552, 550), (583, 585, 553, 551), (584, 586, 554, 552), (585, 587, 555, 553), (578, 588, 556, 546), (586, 589, 557, 554), (587, 590, 558, 555), (588, 591, 559, 556), (589, 592, 560, 557), (590, 593, 561, 558), (591, 594, 562, 559), (592, 595, 563, 560), (593, 596, 564, 561), (594, 597, 565, 562), (595, 598, 566, 563), (596, 599, 567, 564), (597, 600, 568, 565), (598, 578, 546, 566), (599, 601, 569, 567), (600, 602, 570, 568), (601, 603, 571, 569), (602, 604, 572, 570), (603, 605, 573, 571), (604, 606, 574, 572), (605, 607, 575, 573), (606, 576, 544, 574), (607, 577, 545, 575), (214, 215, 577, 607), (200, 201, 576, 606), (213, 214, 607, 605), (199, 200, 606, 604), (212, 213, 605, 603), (198, 199, 604, 602), (211, 212, 603, 601), (197, 198, 602, 600), (210, 211, 601, 599), (223, 192, 578, 598), (196, 197, 600, 597), (209, 210, 599, 596), (222, 223, 598, 595), (195, 196, 597, 594), (208, 209, 596, 593), (221, 222, 595, 592), (194, 195, 594, 591), (207, 208, 593, 590), (220, 221, 592, 589), (193, 194, 591, 588), (206, 207, 590, 587), (219, 220, 589, 586), (192, 193, 588, 578), (205, 206, 587, 585), (218, 219, 586, 584), (204, 205, 585, 583), (217, 218, 584, 582), (203, 204, 583, 581), (216, 217, 582, 580), (202, 203, 581, 579), (215, 216, 580, 577), (201, 202, 579, 576), (52, 54, 621, 639), (34, 36, 619, 638), (16, 18, 617, 637), (60, 62, 616, 636), (42, 44, 612, 635), (24, 26, 610, 634), (6, 8, 608, 633), (50, 52, 639, 632), (32, 34, 638, 631), (14, 16, 637, 630), (58, 60, 636, 629), (40, 42, 635, 628), (22, 24, 634, 627), (4, 6, 633, 626), (48, 50, 632, 625), (30, 32, 631, 624), (12, 14, 630, 623), (56, 58, 629, 622), (38, 40, 628, 620), (20, 22, 627, 618), (2, 4, 626, 615), (46, 48, 625, 613), (28, 30, 624, 611), (10, 12, 623, 609), (54, 56, 622, 621), (36, 38, 620, 619), (18, 20, 618, 617), (62, 0, 614, 616), (0, 2, 615, 614), (44, 46, 613, 612), (26, 28, 611, 610), (8, 10, 609, 608), (62, 671, 640, 0), (60, 670, 671, 62), (58, 669, 670, 60), (56, 668, 669, 58), (54, 667, 668, 56), (52, 666, 667, 54), (50, 665, 666, 52), (48, 664, 665, 50), (46, 663, 664, 48), (44, 662, 663, 46), (42, 661, 662, 44), (40, 660, 661, 42), (38, 659, 660, 40), (36, 658, 659, 38), (34, 657, 658, 36), (32, 656, 657, 34), (30, 655, 656, 32), (28, 654, 655, 30), (26, 653, 654, 28), (24, 652, 653, 26), (22, 651, 652, 24), (20, 650, 651, 22), (18, 649, 650, 20), (16, 648, 649, 18), (14, 647, 648, 16), (12, 646, 647, 14), (10, 645, 646, 12), (8, 644, 645, 10), (6, 643, 644, 8), (4, 642, 643, 6), (2, 641, 642, 4), (0, 640, 641, 2), (63, 61, 703, 685), (45, 43, 702, 683), (27, 25, 701, 681), (9, 7, 700, 679), (53, 51, 699, 677), (35, 33, 698, 675), (17, 15, 697, 673), (61, 59, 696, 703), (43, 41, 695, 702), (25, 23, 694, 701), (7, 5, 693, 700), (51, 49, 692, 699), (33, 31, 691, 698), (15, 13, 690, 697), (59, 57, 689, 696), (41, 39, 688, 695), (23, 21, 687, 694), (5, 3, 686, 693), (49, 47, 682, 692), (31, 29, 680, 691), (13, 11, 678, 690), (57, 55, 676, 689), (39, 37, 674, 688), (21, 19, 672, 687), (3, 1, 684, 686), (1, 63, 685, 684), (47, 45, 683, 682), (29, 27, 681, 680), (11, 9, 679, 678), (55, 53, 677, 676), (37, 35, 675, 674), (19, 17, 673, 672)])
_uv = me_cylinder.uv_layers.new(name='UVMap')
_uv.uv.foreach_set('vector', [0.07854, 0.4043, 0.03546, 0.4043, 0.03546, 0.4324, 0.07854, 0.4359, 0.07854, 0.4359, 0.03546, 0.4324, 0.03546, 0.4595, 0.07854, 0.4663, 0.07854, 0.4663, 0.03546, 0.4595, 0.03546, 0.4845, 0.07854, 0.4943, 0.07854, 0.4943, 0.03546, 0.4845, 0.03546, 0.5064, 0.07854, 0.5189, 0.07854, 0.5189, 0.03546, 0.5064, 0.03546, 0.4845, 0.07854, 0.4943, 0.07854, 0.4943, 0.03546, 0.4845, 0.03546, 0.4595, 0.07854, 0.4663, 0.07854, 0.4663, 0.03546, 0.4595, 0.03546, 0.4324, 0.07854, 0.4359, 0.07854, 0.4359, 0.03546, 0.4324, 0.03546, 0.4043, 0.07854, 0.4043, 0.07854, 0.4043, 0.03546, 0.4043, 0.03546, 0.3761, 0.07854, 0.3727, 0.07854, 0.3727, 0.03546, 0.3761, 0.03546, 0.349, 0.07854, 0.3422, 0.07854, 0.3422, 0.03546, 0.349, 0.03546, 0.3241, 0.07854, 0.3142, 0.07854, 0.3142, 0.03546, 0.3241, 0.03546, 0.3022, 0.07854, 0.2897, 0.07854, 0.2465, 0.03546, 0.234, 0.03546, 0.2121, 0.07854, 0.222, 0.07854, 0.222, 0.03546, 0.2121, 0.03546, 0.1872, 0.07854, 0.1939, 0.07854, 0.1939, 0.03546, 0.1872, 0.03546, 0.1601, 0.07854, 0.1635, 0.07854, 0.1635, 0.03546, 0.1601, 0.03546, 0.1319, 0.07854, 0.1319, 0.07854, 0.1319, 0.03546, 0.1319, 0.03546, 0.1037, 0.07854, 0.1003, 0.07854, 0.1003, 0.03546, 0.1037, 0.03546, 0.07666, 0.07854, 0.06988, 0.07854, 0.06988, 0.03546, 0.07666, 0.03546, 0.0517, 0.07854, 0.04185, 0.07854, 0.04185, 0.03546, 0.0517, 0.03546, 0.02983, 0.07854, 0.01728, 0.07854, 0.01728, 0.03546, 0.02983, 0.03546, 0.0517, 0.07854, 0.04185, 0.07854, 0.04185, 0.03546, 0.0517, 0.03546, 0.07666, 0.07854, 0.06988, 0.07854, 0.06988, 0.03546, 0.07666, 0.03546, 0.1037, 0.07854, 0.1003, 0.07854, 0.1003, 0.03546, 0.1037, 0.03546, 0.1319, 0.07854, 0.1319, 0.07854, 0.1319, 0.03546, 0.1319, 0.03546, 0.1601, 0.07854, 0.1635, 0.07854, 0.1635, 0.03546, 0.1601, 0.03546, 0.1872, 0.07854, 0.1939, 0.07854, 0.1939, 0.03546, 0.1872, 0.03546, 0.2121, 0.07854, 0.222, 0.07854, 0.222, 0.03546, 0.2121, 0.03546, 0.234, 0.07854, 0.2465, 0.07854, 0.2897, 0.03546, 0.3022, 0.03546, 0.3241, 0.07854, 0.3142, 0.07854, 0.3142, 0.03546, 0.3241, 0.03546, 0.349, 0.07854, 0.3422, 0.07854, 0.3422, 0.03546, 0.349, 0.03546, 0.3761, 0.07854, 0.3727, 0.07854, 0.3727, 0.03546, 0.3761, 0.03546, 0.4043, 0.07854, 0.4043, 0.4451, 0.5094, 0.4224, 0.5117, 0.4223, 0.4943, 0.4417, 0.4924, 0.5297, 0.3511, 0.5363, 0.3729, 0.5199, 0.3754, 0.5143, 0.3567, 0.3579, 0.299, 0.378, 0.2883, 0.3842, 0.3028, 0.367, 0.312, 0.3579, 0.4921, 0.3403, 0.4777, 0.352, 0.4651, 0.367, 0.4775, 0.5297, 0.44, 0.519, 0.4601, 0.5051, 0.4501, 0.5143, 0.4329, 0.4451, 0.2817, 0.4668, 0.2883, 0.4604, 0.3028, 0.4417, 0.2972, 0.3063, 0.3956, 0.3085, 0.3729, 0.3247, 0.3754, 0.3228, 0.3948, 0.3085, 0.4182, 0.3063, 0.3956, 0.3228, 0.3948, 0.3247, 0.4142, 0.4668, 0.5028, 0.4451, 0.5094, 0.4417, 0.4924, 0.4604, 0.4867, 0.519, 0.331, 0.5297, 0.3511, 0.5143, 0.3567, 0.5051, 0.3395, 0.3403, 0.3134, 0.3579, 0.299, 0.367, 0.312, 0.352, 0.3244, 0.378, 0.5028, 0.3579, 0.4921, 0.367, 0.4775, 0.3842, 0.4867, 0.5363, 0.4182, 0.5297, 0.44, 0.5143, 0.4329, 0.5199, 0.4142, 0.4224, 0.2794, 0.4451, 0.2817, 0.4417, 0.2972, 0.4223, 0.2953, 0.3151, 0.44, 0.3085, 0.4182, 0.3247, 0.4142, 0.3304, 0.4329, 0.4869, 0.4921, 0.4668, 0.5028, 0.4604, 0.4867, 0.4776, 0.4775, 0.5045, 0.3134, 0.519, 0.331, 0.5051, 0.3395, 0.4927, 0.3244, 0.3259, 0.331, 0.3403, 0.3134, 0.352, 0.3244, 0.3396, 0.3395, 0.3998, 0.5094, 0.378, 0.5028, 0.3842, 0.4867, 0.4029, 0.4924, 0.5385, 0.3956, 0.5363, 0.4182, 0.5199, 0.4142, 0.5218, 0.3948, 0.3998, 0.2817, 0.4224, 0.2794, 0.4223, 0.2953, 0.4029, 0.2972, 0.3259, 0.4601, 0.3151, 0.44, 0.3304, 0.4329, 0.3396, 0.4501, 0.5045, 0.4777, 0.4869, 0.4921, 0.4776, 0.4775, 0.4927, 0.4651, 0.4869, 0.299, 0.5045, 0.3134, 0.4927, 0.3244, 0.4776, 0.312, 0.3151, 0.3511, 0.3259, 0.331, 0.3396, 0.3395, 0.3304, 0.3567, 0.4224, 0.5117, 0.3998, 0.5094, 0.4029, 0.4924, 0.4223, 0.4943, 0.5363, 0.3729, 0.5385, 0.3956, 0.5218, 0.3948, 0.5199, 0.3754, 0.378, 0.2883, 0.3998, 0.2817, 0.4029, 0.2972, 0.3842, 0.3028, 0.3403, 0.4777, 0.3259, 0.4601, 0.3396, 0.4501, 0.352, 0.4651, 0.519, 0.4601, 0.5045, 0.4777, 0.4927, 0.4651, 0.5051, 0.4501, 0.4668, 0.2883, 0.4869, 0.299, 0.4776, 0.312, 0.4604, 0.3028, 0.3085, 0.3729, 0.3151, 0.3511, 0.3304, 0.3567, 0.3247, 0.3754, 0.7696, 0.2517, 0.7696, 0.2711, 0.7577, 0.275, 0.7604, 0.2537, 0.1419, 0.9565, 0.1409, 0.9689, 0.1485, 0.9875, 0.1545, 0.9485, 0.3842, 0.3028, 0.4029, 0.2972, 0.4049, 0.2936, 0.3956, 0.3292, 0.7154, 0.9743, 0.7145, 0.9867, 0.7256, 0.9974, 0.7256, 0.9608, 0.367, 0.312, 0.3842, 0.3028, 0.3956, 0.3292, 0.3648, 0.3102, 0.9698, 0.3961, 0.9681, 0.4132, 0.9758, 0.4287, 0.9818, 0.3953, 0.3247, 0.4142, 0.3228, 0.3948, 0.3462, 0.4011, 0.3174, 0.4246, 0.971, 0.8293, 0.97, 0.817, 0.9791, 0.8144, 0.9845, 0.85, 0.9872, 0.867, 0.9868, 0.8726, 0.9976, 0.8876, 0.9976, 0.8517, 0.7638, 0.9851, 0.7643, 0.9907, 0.774, 0.9973, 0.774, 0.9623, 0.3396, 0.3395, 0.352, 0.3244, 0.3697, 0.3461, 0.334, 0.3409, 0.8753, 0.4883, 0.8753, 0.4689, 0.8661, 0.4585, 0.8634, 0.482, 0.9681, 0.4589, 0.9698, 0.4417, 0.9818, 0.4409, 0.9758, 0.4743, 0.9835, 0.7156, 0.9851, 0.6984, 0.9941, 0.7007, 0.9941, 0.7312, 0.8753, 0.5077, 0.8753, 0.4883, 0.8634, 0.482, 0.8661, 0.502, 0.9872, 0.01941, 0.9881, 0.03175, 0.9977, 0.03658, 0.9977, 0.000848, 0.3247, 0.3754, 0.3304, 0.3567, 0.3523, 0.3713, 0.3174, 0.3811, 0.9898, 0.5157, 0.9865, 0.5203, 0.9698, 0.5281, 0.9881, 0.4972, 0.9681, 0.3102, 0.9691, 0.2979, 0.9817, 0.2899, 0.9757, 0.3289, 0.6427, 0.2653, 0.6453, 0.246, 0.6537, 0.2529, 0.6537, 0.2731, 0.9728, 0.6984, 0.9713, 0.7156, 0.9818, 0.7312, 0.9818, 0.7007, 0.03579, 0.9775, 0.03729, 0.9947, 0.04667, 0.9961, 0.04667, 0.9651, 0.4927, 0.3244, 0.5051, 0.3395, 0.5193, 0.3409, 0.4828, 0.3461, 0.9704, 0.369, 0.9681, 0.3638, 0.9732, 0.3464, 0.9869, 0.3831, 0.9881, 0.03943, 0.9872, 0.05177, 0.9974, 0.07425, 0.9974, 0.03827, 0.8753, 0.5288, 0.8753, 0.5094, 0.8661, 0.5114, 0.8634, 0.5327, 0.4604, 0.3028, 0.4776, 0.312, 0.4886, 0.3102, 0.4568, 0.3292, 0.8753, 0.5482, 0.8753, 0.5288, 0.8634, 0.5327, 0.8661, 0.5549, 0.1968, 0.9563, 0.1972, 0.962, 0.2111, 0.9873, 0.2057, 0.952, 0.7918, 0.8449, 0.7922, 0.8506, 0.8028, 0.8696, 0.8028, 0.8304, 0.4223, 0.2953, 0.4417, 0.2972, 0.4484, 0.2936, 0.4262, 0.3233, 0.7933, 0.8814, 0.7918, 0.8986, 0.8034, 0.9032, 0.8034, 0.8713, 0.2651, 0.9626, 0.2651, 0.9916, 0.2609, 0.9976, 0.2557, 0.9711, 0.9845, 0.85, 0.9791, 0.8144, 0.989, 0.8113, 0.989, 0.847, 0.986, 0.9011, 0.986, 0.9375, 0.9734, 0.945, 0.97, 0.9125, 0.9863, 0.1582, 0.983, 0.1229, 0.9982, 0.1265, 0.9982, 0.16, 0.06688, 0.9527, 0.06688, 0.9885, 0.0624, 0.9921, 0.05721, 0.9594, 0.2164, 0.8824, 0.2164, 0.9123, 0.2076, 0.8974, 0.2126, 0.8718, 0.9758, 0.4743, 0.9818, 0.4409, 0.9876, 0.4304, 0.9876, 0.4578, 0.9222, 0.9914, 0.9212, 0.9559, 0.929, 0.9541, 0.929, 0.9893, 0.983, 0.1212, 0.9864, 0.08549, 0.9992, 0.08272, 0.9992, 0.1163, 0.9871, 0.6601, 0.9871, 0.6967, 0.9713, 0.6868, 0.9747, 0.6537, 0.06674, 0.9107, 0.06674, 0.9457, 0.0624, 0.9511, 0.05721, 0.919, 0.9881, 0.4972, 0.9698, 0.5281, 0.9695, 0.5108, 0.9898, 0.4866, 0.9757, 0.3289, 0.9817, 0.2899, 0.9876, 0.2768, 0.9876, 0.3091, 0.9952, 0.1821, 0.9952, 0.2172, 0.9832, 0.2163, 0.9854, 0.1821, 0.5231, 0.7332, 0.5257, 0.6974, 0.5366, 0.6974, 0.5366, 0.7322, 0.9851, 0.8612, 0.9851, 0.8994, 0.97, 0.8849, 0.9732, 0.8517, 0.265, 0.8854, 0.265, 0.922, 0.2557, 0.9089, 0.2608, 0.8772, 0.9869, 0.3831, 0.9732, 0.3464, 0.9713, 0.3306, 0.9869, 0.3586, 0.2654, 0.9246, 0.2654, 0.961, 0.2571, 0.9596, 0.2557, 0.9237, 0.8458, 0.4857, 0.8172, 0.4585, 0.8394, 0.4617, 0.8617, 0.4864, 0.997, 0.9068, 0.997, 0.9387, 0.9877, 0.9285, 0.9927, 0.9011, 0.809, 0.5012, 0.8458, 0.4857, 0.8617, 0.4864, 0.832, 0.5001, 0.2057, 0.952, 0.2111, 0.9873, 0.2157, 0.986, 0.2157, 0.9505, 0.8458, 0.5169, 0.809, 0.5012, 0.832, 0.5001, 0.8617, 0.5145, 0.2106, 0.9814, 0.2057, 0.952, 0.2157, 0.9505, 0.2153, 0.9807, 0.8177, 0.5438, 0.8458, 0.5169, 0.8617, 0.5145, 0.8398, 0.5385, 0.2057, 0.952, 0.2106, 0.9814, 0.2153, 0.9807, 0.2157, 0.9505, 0.1545, 0.9485, 0.1485, 0.9875, 0.1604, 0.9677, 0.1604, 0.9354, 0.2111, 0.9873, 0.2057, 0.952, 0.2157, 0.9505, 0.2157, 0.986, 0.8062, 0.7803, 0.8062, 0.8179, 0.7949, 0.8287, 0.7918, 0.7964, 0.9985, 0.3306, 0.9985, 0.3615, 0.9938, 0.3626, 0.9886, 0.3343, 0.9818, 0.3953, 0.9758, 0.4287, 0.9876, 0.4121, 0.9876, 0.3848, 0.137, 0.9685, 0.137, 0.9354, 0.1049, 0.9454, 0.104, 0.956, 0.9634, 0.9536, 0.9634, 0.9861, 0.9307, 0.9706, 0.9311, 0.9658, 0.5962, 0.281, 0.6274, 0.2768, 0.6197, 0.3104, 0.615, 0.3115, 0.7085, 0.5562, 0.6762, 0.5581, 0.686, 0.5245, 0.6967, 0.5248, 0.0523, 0.9032, 0.03158, 0.909, 0.02226, 0.8791, 0.0376, 0.8727, 0.9618, 0.4846, 0.9618, 0.4538, 0.9287, 0.4643, 0.93, 0.479, 0.6061, 0.2748, 0.6061, 0.246, 0.5743, 0.2515, 0.5729, 0.2661, 0.5809, 0.2843, 0.6128, 0.2801, 0.6073, 0.3132, 0.5969, 0.3155, 0.9185, 0.9541, 0.9185, 0.9862, 0.8858, 0.9711, 0.8862, 0.9662, 0.727, 0.8425, 0.727, 0.8067, 0.6942, 0.8217, 0.695, 0.8323, 0.8085, 0.9522, 0.8112, 0.9723, 0.8423, 0.9693, 0.8423, 0.9527, 0.03409, 0.9651, 0.03409, 0.993, 0.002278, 0.9877, 0.000848, 0.973, 0.8112, 0.9331, 0.8085, 0.9522, 0.8423, 0.9527, 0.8423, 0.936, 0.8766, 0.9686, 0.8766, 0.9331, 0.844, 0.9514, 0.8444, 0.9562, 0.6914, 0.5585, 0.7234, 0.5566, 0.7094, 0.5251, 0.7045, 0.5249, 0.7538, 0.5631, 0.7346, 0.5655, 0.7292, 0.5347, 0.7453, 0.5303, 0.641, 0.2739, 0.641, 0.246, 0.6078, 0.2539, 0.6092, 0.2686, 0.7724, 0.5552, 0.7538, 0.5631, 0.7453, 0.5303, 0.7613, 0.5259, 0.5735, 0.981, 0.5735, 0.9487, 0.5414, 0.9586, 0.5405, 0.9692, 0.9649, 0.2394, 0.9649, 0.2749, 0.9327, 0.2625, 0.9323, 0.2577, 0.1951, 0.9826, 0.1951, 0.9505, 0.1621, 0.9622, 0.163, 0.9728, 0.8073, 0.5456, 0.7804, 0.5558, 0.7768, 0.5217, 0.791, 0.5178, 0.4641, 0.9943, 0.4641, 0.967, 0.4322, 0.9722, 0.4308, 0.9869, 0.06771, 0.8939, 0.0523, 0.9032, 0.0376, 0.8727, 0.05295, 0.8663, 0.727, 0.8442, 0.727, 0.8799, 0.695, 0.8698, 0.6942, 0.8592, 0.7128, 0.9923, 0.7128, 0.9608, 0.68, 0.9754, 0.6805, 0.9803, 0.6353, 0.9838, 0.6353, 0.9514, 0.603, 0.9635, 0.6026, 0.9684, 0.1023, 0.9354, 0.1023, 0.9685, 0.06941, 0.956, 0.07027, 0.9454, 0.9319, 0.7551, 0.9346, 0.7729, 0.9657, 0.77, 0.9657, 0.7533, 0.6728, 0.9655, 0.6728, 0.9928, 0.6395, 0.9854, 0.641, 0.9708, 0.7621, 0.9623, 0.7621, 0.9931, 0.7304, 0.9875, 0.7291, 0.9728, 0.9346, 0.7337, 0.9319, 0.7551, 0.9657, 0.7533, 0.9657, 0.7367, 0.6056, 0.7631, 0.634, 0.7629, 0.631, 0.8216, 0.6026, 0.8218, 0.1922, 0.2376, 0.1922, 0.2052, 0.2509, 0.2065, 0.2509, 0.2388, 0.1922, 0.06388, 0.1922, 0.09905, 0.2509, 0.1029, 0.2509, 0.06778, 0.1922, 0.4058, 0.1922, 0.4424, 0.2509, 0.4438, 0.2509, 0.4073, 0.1922, 0.3692, 0.1922, 0.4058, 0.2509, 0.4073, 0.2509, 0.3708, 0.1922, 0.3714, 0.1922, 0.3363, 0.2509, 0.3402, 0.2509, 0.3752, 0.1922, 0.06167, 0.1922, 0.02926, 0.2509, 0.03104, 0.2509, 0.06336, 0.1922, 0.2398, 0.1922, 0.2682, 0.2509, 0.2715, 0.2509, 0.2432, 0.1922, 0.5121, 0.1922, 0.4797, 0.2509, 0.4832, 0.2509, 0.5156, 0.1922, 0.2052, 0.1922, 0.17, 0.2509, 0.1714, 0.2509, 0.2065, 0.1922, 0.09905, 0.1922, 0.1356, 0.2509, 0.1393, 0.2509, 0.1029, 0.1922, 0.4424, 0.1922, 0.4775, 0.2509, 0.4788, 0.2509, 0.4438, 0.1922, 0.3363, 0.1922, 0.3038, 0.2509, 0.3078, 0.2509, 0.3402, 0.1922, 0.02926, 0.1922, 0.000848, 0.2509, 0.00271, 0.2509, 0.03104, 0.1922, 0.2732, 0.1922, 0.3016, 0.2509, 0.3034, 0.2509, 0.2751, 0.1922, 0.4797, 0.1922, 0.4446, 0.2509, 0.4482, 0.2509, 0.4832, 0.1922, 0.17, 0.1922, 0.1334, 0.2509, 0.1349, 0.2509, 0.1714, 0.1922, 0.1356, 0.1922, 0.1722, 0.2509, 0.1758, 0.2509, 0.1393, 0.1922, 0.4775, 0.1922, 0.5099, 0.2509, 0.5111, 0.2509, 0.4788, 0.1922, 0.3038, 0.1922, 0.2754, 0.2509, 0.2795, 0.2509, 0.3078, 0.1922, 0.003059, 0.1922, 0.03147, 0.2509, 0.03546, 0.2509, 0.007132, 0.1922, 0.3016, 0.1922, 0.334, 0.2509, 0.3357, 0.2509, 0.3034, 0.1922, 0.4446, 0.1922, 0.408, 0.2509, 0.4117, 0.2509, 0.4482, 0.1922, 0.1334, 0.1922, 0.09684, 0.2509, 0.09843, 0.2509, 0.1349, 0.1922, 0.1722, 0.1922, 0.2074, 0.2509, 0.2109, 0.2509, 0.1758, 0.1922, 0.5099, 0.1922, 0.5383, 0.2509, 0.5395, 0.2509, 0.5111, 0.1922, 0.266, 0.1922, 0.2376, 0.2509, 0.2388, 0.2509, 0.2671, 0.1922, 0.03147, 0.1922, 0.06388, 0.2509, 0.06778, 0.2509, 0.03546, 0.1922, 0.334, 0.1922, 0.3692, 0.2509, 0.3708, 0.2509, 0.3357, 0.1922, 0.408, 0.1922, 0.3714, 0.2509, 0.3752, 0.2509, 0.4117, 0.1922, 0.09684, 0.1922, 0.06167, 0.2509, 0.06336, 0.2509, 0.09843, 0.1922, 0.2074, 0.1922, 0.2398, 0.2509, 0.2432, 0.2509, 0.2109, 0.06941, 0.8792, 0.075, 0.9073, 0.1063, 0.8968, 0.1019, 0.8749, 0.9375, 0.5672, 0.9319, 0.5953, 0.9636, 0.5996, 0.9679, 0.5777, 0.075, 0.9073, 0.08596, 0.9337, 0.1148, 0.9174, 0.1063, 0.8968, 0.9319, 0.5953, 0.9319, 0.6239, 0.9636, 0.6219, 0.9636, 0.5996, 0.3025, 0.1986, 0.3184, 0.2224, 0.3438, 0.2008, 0.3314, 0.1822, 0.9319, 0.6239, 0.9375, 0.652, 0.9679, 0.6438, 0.9636, 0.6219, 0.3184, 0.2224, 0.3387, 0.2427, 0.3596, 0.2166, 0.3438, 0.2008, 0.5712, 0.0873, 0.5603, 0.06083, 0.5322, 0.0749, 0.5407, 0.09552, 0.3387, 0.2427, 0.3625, 0.2586, 0.3781, 0.229, 0.3596, 0.2166, 0.1604, 0.8792, 0.1604, 0.8505, 0.1294, 0.8541, 0.1294, 0.8764, 0.5603, 0.06083, 0.5443, 0.03702, 0.5198, 0.05635, 0.5322, 0.0749, 0.3625, 0.2586, 0.389, 0.2695, 0.3988, 0.2375, 0.3781, 0.229, 0.1604, 0.8505, 0.1548, 0.8225, 0.1251, 0.8322, 0.1294, 0.8541, 0.5443, 0.03702, 0.5241, 0.01676, 0.504, 0.04057, 0.5198, 0.05635, 0.389, 0.2695, 0.4171, 0.2751, 0.4206, 0.2419, 0.3988, 0.2375, 0.1548, 0.8225, 0.1438, 0.796, 0.1165, 0.8116, 0.1251, 0.8322, 0.5241, 0.01676, 0.5003, 0.000848, 0.4855, 0.02817, 0.504, 0.04057, 0.4171, 0.2751, 0.4457, 0.2751, 0.443, 0.2419, 0.4206, 0.2419, 0.3625, 0.000848, 0.3387, 0.01676, 0.3596, 0.04057, 0.3781, 0.02817, 0.1438, 0.9337, 0.1548, 0.9073, 0.1251, 0.8983, 0.1165, 0.9189, 0.4457, 0.2751, 0.4738, 0.2695, 0.4649, 0.2375, 0.443, 0.2419, 0.3387, 0.01676, 0.3184, 0.03702, 0.3438, 0.05635, 0.3596, 0.04057, 0.1548, 0.9073, 0.1604, 0.8792, 0.1294, 0.8764, 0.1251, 0.8983, 0.4738, 0.2695, 0.5003, 0.2586, 0.4855, 0.229, 0.4649, 0.2375, 0.3184, 0.03702, 0.3025, 0.06083, 0.3314, 0.0749, 0.3438, 0.05635, 0.5003, 0.2586, 0.5241, 0.2427, 0.504, 0.2166, 0.4855, 0.229, 0.08596, 0.796, 0.075, 0.8225, 0.1063, 0.8307, 0.1148, 0.8101, 0.5241, 0.2427, 0.5443, 0.2224, 0.5198, 0.2008, 0.504, 0.2166, 0.075, 0.8225, 0.06941, 0.8505, 0.1019, 0.8526, 0.1063, 0.8307, 0.5443, 0.2224, 0.5603, 0.1986, 0.5322, 0.1822, 0.5198, 0.2008, 0.06941, 0.8505, 0.06941, 0.8792, 0.1019, 0.8749, 0.1019, 0.8526, 0.5603, 0.1986, 0.5712, 0.1721, 0.5407, 0.1616, 0.5322, 0.1822, 0.3438, 0.2008, 0.3596, 0.2166, 0.3692, 0.2007, 0.3558, 0.1873, 0.5407, 0.09552, 0.5322, 0.0749, 0.5159, 0.08035, 0.5232, 0.09788, 0.3596, 0.2166, 0.3781, 0.229, 0.385, 0.2113, 0.3692, 0.2007, 0.443, 0.01527, 0.4206, 0.01527, 0.4211, 0.02968, 0.4401, 0.02968, 0.5322, 0.0749, 0.5198, 0.05635, 0.5054, 0.06459, 0.5159, 0.08035, 0.3781, 0.229, 0.3988, 0.2375, 0.4025, 0.2185, 0.385, 0.2113, 0.4206, 0.01527, 0.3988, 0.01963, 0.4025, 0.03338, 0.4211, 0.02968, 0.5198, 0.05635, 0.504, 0.04057, 0.492, 0.05118, 0.5054, 0.06459, 0.3988, 0.2375, 0.4206, 0.2419, 0.4211, 0.2222, 0.4025, 0.2185, 0.3988, 0.01963, 0.3781, 0.02817, 0.385, 0.04064, 0.4025, 0.03338, 0.504, 0.04057, 0.4855, 0.02817, 0.4762, 0.04064, 0.492, 0.05118, 0.4206, 0.2419, 0.443, 0.2419, 0.4401, 0.2222, 0.4211, 0.2222, 0.3781, 0.02817, 0.3596, 0.04057, 0.3692, 0.05118, 0.385, 0.04064, 0.4855, 0.02817, 0.4649, 0.01963, 0.4587, 0.03338, 0.4762, 0.04064, 0.443, 0.2419, 0.4649, 0.2375, 0.4587, 0.2185, 0.4401, 0.2222, 0.3596, 0.04057, 0.3438, 0.05635, 0.3558, 0.06459, 0.3692, 0.05118, 0.4649, 0.01963, 0.443, 0.01527, 0.4401, 0.02968, 0.4587, 0.03338, 0.4649, 0.2375, 0.4855, 0.229, 0.4762, 0.2113, 0.4587, 0.2185, 0.3438, 0.05635, 0.3314, 0.0749, 0.3453, 0.08035, 0.3558, 0.06459, 0.4855, 0.229, 0.504, 0.2166, 0.492, 0.2007, 0.4762, 0.2113, 0.3314, 0.0749, 0.3229, 0.09552, 0.338, 0.09788, 0.3453, 0.08035, 0.504, 0.2166, 0.5198, 0.2008, 0.5054, 0.1873, 0.492, 0.2007, 0.3229, 0.09552, 0.3185, 0.1174, 0.3343, 0.1165, 0.338, 0.09788, 0.5198, 0.2008, 0.5322, 0.1822, 0.5159, 0.1716, 0.5054, 0.1873, 0.3185, 0.1174, 0.3185, 0.1397, 0.3343, 0.1354, 0.3343, 0.1165, 0.5322, 0.1822, 0.5407, 0.1616, 0.5232, 0.154, 0.5159, 0.1716, 0.3185, 0.1397, 0.3229, 0.1616, 0.338, 0.154, 0.3343, 0.1354, 0.5407, 0.1616, 0.5451, 0.1397, 0.5269, 0.1354, 0.5232, 0.154, 0.3229, 0.1616, 0.3314, 0.1822, 0.3453, 0.1716, 0.338, 0.154, 0.5451, 0.1397, 0.5451, 0.1174, 0.5269, 0.1165, 0.5269, 0.1354, 0.3314, 0.1822, 0.3438, 0.2008, 0.3558, 0.1873, 0.3453, 0.1716, 0.5451, 0.1174, 0.5407, 0.09552, 0.5232, 0.09788, 0.5269, 0.1165, 0.8781, 0.5441, 0.8782, 0.5459, 0.8964, 0.5568, 0.9022, 0.496, 0.878, 0.1984, 0.8776, 0.2074, 0.902, 0.25, 0.8961, 0.1903, 0.8776, 0.2074, 0.878, 0.1984, 0.8961, 0.1903, 0.902, 0.25, 0.8782, 0.5459, 0.8781, 0.5441, 0.9022, 0.496, 0.8964, 0.5568, 0.7837, 0.9382, 0.7837, 0.9528, 0.766, 0.9606, 0.7575, 0.9084, 0.9696, 0.9881, 0.9651, 0.9706, 0.9878, 0.9536, 0.9878, 0.9875, 0.5752, 0.9656, 0.5797, 0.9832, 0.5979, 0.9825, 0.5979, 0.9487, 0.4222, 0.9597, 0.4222, 0.945, 0.396, 0.9169, 0.4045, 0.9663, 0.8782, 0.1929, 0.8783, 0.1911, 0.8965, 0.1821, 0.9023, 0.2429, 0.8778, 0.5386, 0.8774, 0.5297, 0.9019, 0.4889, 0.896, 0.5486, 0.1621, 0.8224, 0.1625, 0.8135, 0.1806, 0.8042, 0.1865, 0.8681, 0.5952, 0.9163, 0.5952, 0.9017, 0.5774, 0.8942, 0.5689, 0.9464, 0.9721, 0.7337, 0.9674, 0.7513, 0.9901, 0.7682, 0.9901, 0.7353, 0.9412, 0.1821, 0.9559, 0.1824, 0.9815, 0.2093, 0.9323, 0.1996, 0.1627, 0.808, 0.1628, 0.8061, 0.1809, 0.796, 0.1868, 0.8617, 0.6395, 0.8547, 0.6399, 0.8637, 0.658, 0.8727, 0.6639, 0.8087, 0.1628, 0.8061, 0.1627, 0.808, 0.1868, 0.8617, 0.1809, 0.796, 0.9747, 0.8093, 0.97, 0.7918, 0.9932, 0.7767, 0.9932, 0.8096, 0.9696, 0.6182, 0.9743, 0.6357, 0.9928, 0.636, 0.9928, 0.6031, 0.6401, 0.8692, 0.6402, 0.871, 0.6583, 0.8809, 0.6642, 0.8151, 0.1625, 0.8135, 0.1621, 0.8224, 0.1865, 0.8681, 0.1806, 0.8042, 0.6402, 0.871, 0.6401, 0.8692, 0.6642, 0.8151, 0.6583, 0.8809, 0.5107, 0.9156, 0.496, 0.9152, 0.4871, 0.9328, 0.5363, 0.9424, 0.9666, 0.2569, 0.9713, 0.2394, 0.9892, 0.2409, 0.9892, 0.2738, 0.05551, 0.9557, 0.05551, 0.9411, 0.02926, 0.9113, 0.03777, 0.9634, 0.6399, 0.8637, 0.6395, 0.8547, 0.6639, 0.8087, 0.658, 0.8727, 0.8774, 0.5297, 0.8778, 0.5386, 0.896, 0.5486, 0.9019, 0.4889, 0.8783, 0.1911, 0.8782, 0.1929, 0.9023, 0.2429, 0.8965, 0.1821, 0.4854, 0.944, 0.4854, 0.9586, 0.4677, 0.9653, 0.4592, 0.9159, 0.9742, 0.5672, 0.9696, 0.5848, 0.9924, 0.6014, 0.9924, 0.5676, 0.9695, 0.5474, 0.9741, 0.5298, 0.9923, 0.5302, 0.9923, 0.564, 0.3572, 0.9223, 0.3572, 0.9369, 0.3309, 0.967, 0.3395, 0.9149, 0.896, 0.5486, 0.9019, 0.4889, 0.9303, 0.4866, 0.9302, 0.5447, 0.1865, 0.8681, 0.1806, 0.8042, 0.2148, 0.808, 0.2149, 0.8701, 0.5689, 0.9464, 0.5774, 0.8942, 0.5431, 0.8961, 0.5405, 0.947, 0.1806, 0.8042, 0.1868, 0.8617, 0.2151, 0.8639, 0.2148, 0.808, 0.9323, 0.1996, 0.9815, 0.2093, 0.9815, 0.2377, 0.9334, 0.234, 0.1868, 0.8617, 0.1809, 0.796, 0.2151, 0.8, 0.2151, 0.8639, 0.6639, 0.8087, 0.658, 0.8727, 0.6922, 0.8689, 0.6922, 0.8067, 0.1809, 0.796, 0.1868, 0.8617, 0.2151, 0.8639, 0.2151, 0.8, 0.658, 0.8727, 0.6642, 0.8151, 0.6925, 0.8129, 0.6922, 0.8689, 0.1868, 0.8617, 0.1806, 0.8042, 0.2148, 0.808, 0.2151, 0.8639, 0.6642, 0.8151, 0.6583, 0.8809, 0.6925, 0.8768, 0.6925, 0.8129, 0.1806, 0.8042, 0.1865, 0.8681, 0.2149, 0.8701, 0.2148, 0.808, 0.6583, 0.8809, 0.6642, 0.8151, 0.6925, 0.8129, 0.6925, 0.8768, 0.5363, 0.9424, 0.4871, 0.9328, 0.4882, 0.9671, 0.5363, 0.9708, 0.6642, 0.8151, 0.658, 0.8727, 0.6922, 0.8689, 0.6925, 0.8129, 0.03777, 0.9634, 0.02926, 0.9113, 0.000848, 0.9107, 0.003453, 0.9616, 0.658, 0.8727, 0.6639, 0.8087, 0.6922, 0.8067, 0.6922, 0.8689, 0.9019, 0.4889, 0.896, 0.5486, 0.9302, 0.5447, 0.9303, 0.4866, 0.8965, 0.1821, 0.9023, 0.2429, 0.9306, 0.2453, 0.9306, 0.1862, 0.4592, 0.9159, 0.4677, 0.9653, 0.4334, 0.9634, 0.4308, 0.9152, 0.896, 0.5486, 0.9022, 0.496, 0.9306, 0.4936, 0.9302, 0.5447, 0.9023, 0.2429, 0.8961, 0.1903, 0.9303, 0.1942, 0.9306, 0.2453, 0.3395, 0.9149, 0.3309, 0.967, 0.3025, 0.9676, 0.3051, 0.9167, 0.9022, 0.496, 0.8964, 0.5568, 0.9306, 0.5527, 0.9306, 0.4936, 0.8961, 0.1903, 0.902, 0.25, 0.9303, 0.2523, 0.9303, 0.1942, 0.902, 0.25, 0.8961, 0.1903, 0.9303, 0.1942, 0.9303, 0.2523, 0.8964, 0.5568, 0.9022, 0.496, 0.9306, 0.4936, 0.9306, 0.5527, 0.7575, 0.9084, 0.766, 0.9606, 0.7317, 0.9587, 0.7291, 0.9078, 0.8961, 0.1903, 0.9023, 0.2429, 0.9306, 0.2453, 0.9303, 0.1942, 0.9022, 0.496, 0.896, 0.5486, 0.9302, 0.5447, 0.9306, 0.4936, 0.4045, 0.9663, 0.396, 0.9169, 0.3676, 0.9163, 0.3702, 0.9645, 0.9023, 0.2429, 0.8965, 0.1821, 0.9306, 0.1862, 0.9306, 0.2453, 0.3938, 0.6677, 0.4004, 0.7311, 0.4096, 0.7339, 0.3893, 0.7306, 0.3734, 0.5272, 0.3853, 0.5906, 0.3639, 0.5386, 0.3826, 0.5302, 0.4004, 0.7311, 0.4117, 0.6682, 0.4301, 0.7333, 0.4096, 0.7339, 0.3853, 0.5906, 0.338, 0.5477, 0.3472, 0.5506, 0.3639, 0.5386, 0.4117, 0.6682, 0.4409, 0.7257, 0.4501, 0.7286, 0.4301, 0.7333, 0.338, 0.5477, 0.3714, 0.6019, 0.3332, 0.5656, 0.3472, 0.5506, 0.4409, 0.7257, 0.429, 0.6623, 0.4688, 0.7201, 0.4501, 0.7286, 0.3714, 0.6019, 0.3131, 0.5802, 0.3223, 0.5831, 0.3332, 0.5656, 0.429, 0.6623, 0.4763, 0.7052, 0.4855, 0.7081, 0.4688, 0.7201, 0.3131, 0.5802, 0.3629, 0.617, 0.3151, 0.6023, 0.3223, 0.5831, 0.4763, 0.7052, 0.4429, 0.651, 0.4995, 0.6931, 0.4855, 0.7081, 0.3629, 0.617, 0.3025, 0.6197, 0.3118, 0.6226, 0.3151, 0.6023, 0.5064, 0.5927, 0.4479, 0.604, 0.5071, 0.5769, 0.5156, 0.5956, 0.4429, 0.651, 0.5012, 0.6728, 0.5104, 0.6756, 0.4995, 0.6931, 0.3025, 0.6197, 0.3611, 0.6335, 0.3124, 0.6431, 0.3118, 0.6226, 0.4479, 0.604, 0.4859, 0.5573, 0.4951, 0.5602, 0.5071, 0.5769, 0.5012, 0.6728, 0.4514, 0.6359, 0.5176, 0.6564, 0.5104, 0.6756, 0.3611, 0.6335, 0.3079, 0.6602, 0.3171, 0.6631, 0.3124, 0.6431, 0.4859, 0.5573, 0.4364, 0.592, 0.4801, 0.5462, 0.4951, 0.5602, 0.4514, 0.6359, 0.5118, 0.6332, 0.5209, 0.6361, 0.5176, 0.6564, 0.3079, 0.6602, 0.3664, 0.6489, 0.3256, 0.6818, 0.3171, 0.6631, 0.4364, 0.592, 0.4534, 0.5324, 0.4626, 0.5353, 0.4801, 0.5462, 0.5118, 0.6332, 0.4532, 0.6194, 0.5202, 0.6156, 0.5209, 0.6361, 0.3664, 0.6489, 0.3284, 0.6956, 0.3376, 0.6985, 0.3256, 0.6818, 0.4534, 0.5324, 0.4205, 0.5852, 0.4434, 0.5281, 0.4626, 0.5353, 0.4532, 0.6194, 0.5064, 0.5927, 0.5156, 0.5956, 0.5202, 0.6156, 0.3284, 0.6956, 0.3778, 0.661, 0.3526, 0.7126, 0.3376, 0.6985, 0.4205, 0.5852, 0.4139, 0.5218, 0.4231, 0.5248, 0.4434, 0.5281, 0.3778, 0.661, 0.3608, 0.7205, 0.3701, 0.7234, 0.3526, 0.7126, 0.4139, 0.5218, 0.4026, 0.5847, 0.4026, 0.5255, 0.4231, 0.5248, 0.3608, 0.7205, 0.3938, 0.6677, 0.3893, 0.7306, 0.3701, 0.7234, 0.4026, 0.5847, 0.3734, 0.5272, 0.3826, 0.5302, 0.4026, 0.5255, 0.4501, 0.7286, 0.4688, 0.7201, 0.4725, 0.7018, 0.4366, 0.6983, 0.3332, 0.5656, 0.3223, 0.5831, 0.3487, 0.5982, 0.3448, 0.5564, 0.4688, 0.7201, 0.4855, 0.7081, 0.4609, 0.6842, 0.4725, 0.7018, 0.3223, 0.5831, 0.3151, 0.6023, 0.3278, 0.5909, 0.3487, 0.5982, 0.4855, 0.7081, 0.4995, 0.6931, 0.5014, 0.6764, 0.4609, 0.6842, 0.3151, 0.6023, 0.3118, 0.6226, 0.3414, 0.6254, 0.3278, 0.5909, 0.5156, 0.5956, 0.5071, 0.5769, 0.5085, 0.567, 0.4816, 0.6068, 0.4995, 0.6931, 0.5104, 0.6756, 0.4781, 0.6619, 0.5014, 0.6764, 0.3118, 0.6226, 0.3124, 0.6431, 0.3253, 0.6294, 0.3414, 0.6254, 0.5071, 0.5769, 0.4951, 0.5602, 0.4694, 0.585, 0.5085, 0.567, 0.5104, 0.6756, 0.5176, 0.6564, 0.5184, 0.6419, 0.4781, 0.6619, 0.3124, 0.6431, 0.3171, 0.6631, 0.3451, 0.6533, 0.3253, 0.6294, 0.4951, 0.5602, 0.4801, 0.5462, 0.4831, 0.5381, 0.4694, 0.585, 0.5176, 0.6564, 0.5209, 0.6361, 0.4853, 0.6347, 0.5184, 0.6419, 0.3171, 0.6631, 0.3256, 0.6818, 0.3377, 0.6658, 0.3451, 0.6533, 0.4801, 0.5462, 0.4626, 0.5353, 0.4452, 0.5653, 0.4831, 0.5381, 0.5209, 0.6361, 0.5202, 0.6156, 0.5209, 0.6035, 0.4853, 0.6347, 0.3256, 0.6818, 0.3376, 0.6985, 0.3592, 0.6776, 0.3377, 0.6658, 0.4626, 0.5353, 0.4434, 0.5281, 0.4486, 0.5211, 0.4452, 0.5653, 0.5202, 0.6156, 0.5156, 0.5956, 0.4816, 0.6068, 0.5209, 0.6035, 0.3376, 0.6985, 0.3526, 0.7126, 0.3631, 0.6947, 0.3592, 0.6776, 0.4434, 0.5281, 0.4231, 0.5248, 0.418, 0.5581, 0.4486, 0.5211, 0.3526, 0.7126, 0.3701, 0.7234, 0.3815, 0.6947, 0.3631, 0.6947, 0.4231, 0.5248, 0.4026, 0.5255, 0.4102, 0.5186, 0.418, 0.5581, 0.3701, 0.7234, 0.3893, 0.7306, 0.3976, 0.7117, 0.3815, 0.6947, 0.4026, 0.5255, 0.3826, 0.5302, 0.3901, 0.5618, 0.4102, 0.5186, 0.3893, 0.7306, 0.4096, 0.7339, 0.4087, 0.702, 0.3976, 0.7117, 0.3826, 0.5302, 0.3639, 0.5386, 0.3737, 0.531, 0.3901, 0.5618, 0.4096, 0.7339, 0.4301, 0.7333, 0.4361, 0.7142, 0.4087, 0.702, 0.3639, 0.5386, 0.3472, 0.5506, 0.3658, 0.5759, 0.3737, 0.531, 0.4301, 0.7333, 0.4501, 0.7286, 0.4366, 0.6983, 0.4361, 0.7142, 0.3472, 0.5506, 0.3332, 0.5656, 0.3448, 0.5564, 0.3658, 0.5759, 0.5787, 0.7588, 0.5405, 0.7612, 0.5674, 0.6846, 0.599, 0.7375, 0.5824, 0.7607, 0.5999, 0.7586, 0.6174, 0.7373, 0.604, 0.6842, 0.9302, 0.573, 0.9145, 0.5672, 0.8936, 0.6406, 0.9226, 0.5928, 0.5405, 0.7612, 0.5833, 0.7588, 0.603, 0.7375, 0.5674, 0.6846, 0.5999, 0.7586, 0.5552, 0.761, 0.5803, 0.6845, 0.6174, 0.7373, 0.6316, 0.8734, 0.6026, 0.8762, 0.6033, 0.8973, 0.6316, 0.9497, 0.6813, 0.8881, 0.7209, 0.8825, 0.7209, 0.9591, 0.68, 0.9094, 0.5552, 0.761, 0.5842, 0.7588, 0.6038, 0.7375, 0.5803, 0.6845, 0.927, 0.2815, 0.9169, 0.2768, 0.894, 0.3496, 0.9196, 0.3013, 0.8759, 0.1821, 0.8342, 0.1983, 0.8241, 0.224, 0.8759, 0.2626, 0.5842, 0.7588, 0.5405, 0.7612, 0.5674, 0.6846, 0.6038, 0.7375, 0.9678, 0.4878, 0.9497, 0.4891, 0.9525, 0.5102, 0.9678, 0.5641, 0.1657, 0.8793, 0.2059, 0.8718, 0.2059, 0.9488, 0.1621, 0.9011, 0.5405, 0.7612, 0.5787, 0.7588, 0.599, 0.7375, 0.5674, 0.6846, 0.9497, 0.4891, 0.9323, 0.4866, 0.9369, 0.563, 0.9525, 0.5102, 0.2654, 0.796, 0.2267, 0.8093, 0.2185, 0.8337, 0.2654, 0.8755, 0.8029, 0.9842, 0.7854, 0.9834, 0.7888, 0.9621, 0.8029, 0.9078, 0.7677, 0.5755, 0.8068, 0.5672, 0.8068, 0.6445, 0.7626, 0.5977, 0.9647, 0.07301, 0.9855, 0.0778, 0.9855, 0.000848, 0.961, 0.05125, 0.8068, 0.5672, 0.7731, 0.5746, 0.7673, 0.5969, 0.8068, 0.6445, 0.9855, 0.0778, 0.9801, 0.07516, 0.9745, 0.05313, 0.9855, 0.000848, 0.7731, 0.5746, 0.8068, 0.5672, 0.8068, 0.6445, 0.7673, 0.5969, 0.9381, 0.08824, 0.9594, 0.08272, 0.9594, 0.16, 0.934, 0.1103, 0.8068, 0.5672, 0.7677, 0.5755, 0.7626, 0.5977, 0.8068, 0.6445, 0.9813, 0.16, 0.9669, 0.1557, 0.9611, 0.1334, 0.9813, 0.08272, 0.7677, 0.5755, 0.7922, 0.5696, 0.7941, 0.6465, 0.7626, 0.5977, 0.938, 0.6631, 0.9696, 0.6537, 0.9696, 0.732, 0.9319, 0.6861, 0.7922, 0.5696, 0.7523, 0.5781, 0.7492, 0.5999, 0.7941, 0.6465, 0.292, 0.9781, 0.2721, 0.9729, 0.2671, 0.9507, 0.292, 0.9008, 0.7523, 0.5781, 0.7654, 0.574, 0.7707, 0.6504, 0.7492, 0.5999, 0.6232, 0.7583, 0.5824, 0.7607, 0.604, 0.6842, 0.6378, 0.737, 0.7654, 0.574, 0.7292, 0.5818, 0.7291, 0.6032, 0.7707, 0.6504, 0.621, 0.1956, 0.6672, 0.2407, 0.6003, 0.1324, 0.6574, 0.06412, 0.9516, 0.7767, 0.9683, 0.8301, 0.9683, 0.9519, 0.9307, 0.8959, 0.9664, 0.3302, 0.9496, 0.2768, 0.9287, 0.3961, 0.9664, 0.4521, 0.3659, 0.9132, 0.3446, 0.8627, 0.3659, 0.7356, 0.3025, 0.8026, 0.6085, 0.1981, 0.6492, 0.2443, 0.5729, 0.1378, 0.6552, 0.06455, 0.8513, 0.7484, 0.8321, 0.7983, 0.8513, 0.9314, 0.8085, 0.8601, 0.7145, 0.3307, 0.6926, 0.2768, 0.7121, 0.3967, 0.6437, 0.4509, 0.479, 0.7892, 0.482, 0.7356, 0.4308, 0.8477, 0.482, 0.9135, 0.929, 0.9524, 0.9226, 0.8994, 0.929, 0.7767, 0.8858, 0.8361, 0.2973, 0.5422, 0.2904, 0.5955, 0.2973, 0.7227, 0.2671, 0.6577, 0.7274, 0.331, 0.6974, 0.2769, 0.7194, 0.3968, 0.6466, 0.4509, 0.6731, 0.7519, 0.6633, 0.8045, 0.7147, 0.6903, 0.6442, 0.6259, 0.8629, 0.9232, 0.8753, 0.8708, 0.8753, 0.7484, 0.853, 0.8023, 0.4291, 0.7356, 0.402, 0.7844, 0.4291, 0.9146, 0.3676, 0.8447, 0.5366, 0.5732, 0.5251, 0.5186, 0.5226, 0.6383, 0.5366, 0.6957, 0.6858, 0.7534, 0.668, 0.805, 0.7219, 0.6911, 0.6471, 0.6263, 0.7626, 0.5977, 0.7941, 0.6465, 0.7468, 0.7778, 0.804, 0.7119, 0.8757, 0.2768, 0.8521, 0.326, 0.8757, 0.4568, 0.809, 0.3837, 0.8098, 0.1979, 0.8225, 0.25, 0.8093, 0.1314, 0.7577, 0.08155, 0.9259, 0.1236, 0.9323, 0.1766, 0.8891, 0.06025, 0.9323, 0.000848, 0.7492, 0.5999, 0.7707, 0.6504, 0.7416, 0.7786, 0.7835, 0.7152, 0.8874, 0.000848, 0.8721, 0.05203, 0.8874, 0.1804, 0.8241, 0.1089, 0.6302, 0.5073, 0.6378, 0.5602, 0.6205, 0.4418, 0.5483, 0.4006, 0.599, 0.7375, 0.5674, 0.6846, 0.6378, 0.5619, 0.5435, 0.6189, 0.7593, 0.3248, 0.7328, 0.2768, 0.8073, 0.3802, 0.7513, 0.4534, 0.9226, 0.5928, 0.8936, 0.6406, 0.9302, 0.775, 0.8858, 0.7066, 0.6085, 0.1981, 0.6531, 0.2436, 0.58, 0.1364, 0.6552, 0.06455, 0.535, 0.7356, 0.532, 0.7892, 0.535, 0.9135, 0.4837, 0.8477, 0.2671, 0.8477, 0.297, 0.8991, 0.297, 0.7795, 0.2845, 0.7244, 0.8841, 0.7467, 0.8509, 0.6995, 0.8841, 0.5672, 0.8085, 0.6413, 0.621, 0.1956, 0.6539, 0.2434, 0.58, 0.1364, 0.6574, 0.06412, 0.9196, 0.3013, 0.894, 0.3496, 0.927, 0.4849, 0.8774, 0.4135, 0.7121, 0.3967, 0.6466, 0.4509, 0.6485, 0.4434, 0.7168, 0.5039, 0.6003, 0.4462, 0.5443, 0.4014, 0.5518, 0.4071, 0.6165, 0.3445, 0.6466, 0.4509, 0.7194, 0.3968, 0.7274, 0.4984, 0.6485, 0.4434, 0.6442, 0.6259, 0.7147, 0.6903, 0.7081, 0.5878, 0.6395, 0.6326, 0.7194, 0.3968, 0.6466, 0.4509, 0.6492, 0.4438, 0.7274, 0.4984, 0.7147, 0.6903, 0.6471, 0.6263, 0.6428, 0.6334, 0.7081, 0.5878, 0.6466, 0.4509, 0.7121, 0.3967, 0.7237, 0.4931, 0.6492, 0.4438, 0.6471, 0.6263, 0.7219, 0.6911, 0.7191, 0.5833, 0.6428, 0.6334, 0.7121, 0.3967, 0.6437, 0.4509, 0.647, 0.4441, 0.7237, 0.4931, 0.7219, 0.6911, 0.6471, 0.6263, 0.6435, 0.6338, 0.7191, 0.5833, 0.7577, 0.08155, 0.8093, 0.1314, 0.8225, 0.03695, 0.7622, 0.08786, 0.6471, 0.6263, 0.7147, 0.6903, 0.7133, 0.5754, 0.6435, 0.6338, 0.7901, 0.7803, 0.7291, 0.8257, 0.734, 0.8199, 0.7901, 0.874, 0.7147, 0.6903, 0.6442, 0.6259, 0.641, 0.6339, 0.7133, 0.5754, 0.5483, 0.4006, 0.6205, 0.4418, 0.6275, 0.3482, 0.5536, 0.4061, 0.5729, 0.1378, 0.6552, 0.06455, 0.6623, 0.07187, 0.5862, 0.01449, 0.7513, 0.4534, 0.8073, 0.3802, 0.7975, 0.5013, 0.7428, 0.4471, 0.6205, 0.4418, 0.5505, 0.4001, 0.5562, 0.4055, 0.6275, 0.3482, 0.6552, 0.06455, 0.58, 0.1364, 0.5901, 0.01589, 0.6623, 0.07187, 0.6009, 0.8925, 0.5424, 0.8332, 0.5405, 0.8416, 0.6009, 0.7781, 0.5505, 0.4001, 0.6276, 0.4402, 0.6378, 0.346, 0.5562, 0.4055, 0.58, 0.1364, 0.6574, 0.06412, 0.6638, 0.07133, 0.5901, 0.01589, 0.6574, 0.06412, 0.58, 0.1364, 0.5966, 0.01251, 0.6654, 0.07123, 0.6276, 0.4402, 0.5505, 0.4001, 0.5568, 0.4054, 0.6378, 0.346, 0.6574, 0.06412, 0.6003, 0.1324, 0.6075, 0.01648, 0.6638, 0.07133, 0.58, 0.1364, 0.6552, 0.06455, 0.6628, 0.07183, 0.5966, 0.01251, 0.5505, 0.4001, 0.6205, 0.4418, 0.6339, 0.3447, 0.5568, 0.4054, 0.6003, 0.1324, 0.6614, 0.06332, 0.6672, 0.0703, 0.6075, 0.01648, 0.6552, 0.06455, 0.5729, 0.1378, 0.5862, 0.01449, 0.6628, 0.07183, 0.6205, 0.4418, 0.5483, 0.4006, 0.5552, 0.406, 0.6339, 0.3447, 0.6437, 0.4509, 0.7121, 0.3967, 0.7168, 0.5039, 0.6451, 0.4429, 0.5483, 0.4006, 0.6003, 0.4462, 0.6165, 0.3445, 0.5552, 0.406, 0.6731, 0.5242, 0.6395, 0.4424, 0.6937, 0.5085, 0.6451, 0.4429, 0.6967, 0.5248, 0.686, 0.5245, 0.6967, 0.5248, 0.6451, 0.4429, 0.7168, 0.5039, 0.7045, 0.5249, 0.9433, 0.0008784, 0.934, 0.02226, 0.9593, 0.08103, 0.9593, 0.000848, 0.7094, 0.5251, 0.6485, 0.4434, 0.7274, 0.4984, 0.711, 0.5251, 0.711, 0.5251, 0.7274, 0.4984, 0.6492, 0.4438, 0.7094, 0.5251, 0.7094, 0.5251, 0.6492, 0.4438, 0.7237, 0.4931, 0.7045, 0.5249, 0.7045, 0.5249, 0.7237, 0.4931, 0.647, 0.4441, 0.6967, 0.5248, 0.8052, 0.002448, 0.7622, 0.08786, 0.8225, 0.03695, 0.8181, 0.000848, 0.7642, 0.9061, 0.7901, 0.874, 0.734, 0.8199, 0.7515, 0.9037, 0.6073, 0.3132, 0.5536, 0.4061, 0.6275, 0.3482, 0.615, 0.3115, 0.6624, 0.8825, 0.6395, 0.9189, 0.6783, 0.9638, 0.6783, 0.8842, 0.6197, 0.3104, 0.5562, 0.4055, 0.6378, 0.346, 0.6213, 0.3101, 0.6213, 0.3101, 0.6378, 0.346, 0.5568, 0.4054, 0.6197, 0.3104, 0.6197, 0.3104, 0.5568, 0.4054, 0.6339, 0.3447, 0.615, 0.3115, 0.615, 0.3115, 0.6339, 0.3447, 0.5552, 0.406, 0.6073, 0.3132, 0.6073, 0.3132, 0.5552, 0.406, 0.6165, 0.3445, 0.5969, 0.3155, 0.5969, 0.3155, 0.6165, 0.3445, 0.5518, 0.4071, 0.5843, 0.3183, 0.7076, 0.5602, 0.6395, 0.6326, 0.7081, 0.5878, 0.7154, 0.5611, 0.2388, 0.9659, 0.2185, 0.9436, 0.254, 0.8772, 0.254, 0.9611, 0.7203, 0.5616, 0.6428, 0.6334, 0.7191, 0.5833, 0.7219, 0.5618, 0.7453, 0.5303, 0.7291, 0.5123, 0.7375, 0.4489, 0.7613, 0.5259, 0.7613, 0.5259, 0.7375, 0.4489, 0.7661, 0.5096, 0.7768, 0.5217, 0.7768, 0.5217, 0.7661, 0.5096, 0.7428, 0.4471, 0.791, 0.5178, 0.791, 0.5178, 0.7428, 0.4471, 0.7975, 0.5013, 0.8034, 0.5144, 0.5966, 0.7637, 0.6009, 0.7781, 0.5405, 0.8416, 0.5837, 0.7629, 0.6033, 0.000848, 0.6654, 0.07123, 0.5966, 0.01251, 0.5956, 0.002384, 0.007498, 0.8853, 0.000848, 0.8771, 0.00396, 0.7987, 0.02226, 0.8791, 0.02226, 0.8791, 0.00396, 0.7987, 0.03308, 0.8637, 0.0376, 0.8727, 0.0376, 0.8727, 0.03308, 0.8637, 0.0107, 0.796, 0.05295, 0.8663, 0.5956, 0.002384, 0.5901, 0.01589, 0.6638, 0.07133, 0.6033, 0.000848, 0.05295, 0.8663, 0.0107, 0.796, 0.0657, 0.8477, 0.06771, 0.8601, 0.7189, 0.06744, 0.7189, 0.09766, 0.756, 0.1022, 0.756, 0.0748, 0.1267, 0.6661, 0.1267, 0.6975, 0.08958, 0.6929, 0.08958, 0.6644, 0.7189, 0.0396, 0.7189, 0.06744, 0.756, 0.0748, 0.756, 0.04954, 0.1267, 0.6346, 0.1267, 0.6661, 0.08958, 0.6644, 0.08958, 0.6359, 0.7189, 0.01519, 0.7189, 0.0396, 0.756, 0.04954, 0.756, 0.0274, 0.1267, 0.6044, 0.1267, 0.6346, 0.08958, 0.6359, 0.08958, 0.6085, 0.05081, 0.5782, 0.05081, 0.5538, 0.08789, 0.564, 0.08789, 0.5861, 0.1267, 0.5766, 0.1267, 0.6044, 0.08958, 0.6085, 0.08958, 0.5832, 0.05081, 0.6061, 0.05081, 0.5782, 0.08789, 0.5861, 0.08789, 0.6114, 0.2154, 0.7002, 0.2154, 0.6688, 0.1783, 0.6692, 0.1783, 0.6977, 0.1267, 0.5522, 0.1267, 0.5766, 0.08958, 0.5832, 0.08958, 0.5611, 0.05081, 0.6363, 0.05081, 0.6061, 0.08789, 0.6114, 0.08789, 0.6388, 0.2154, 0.7305, 0.2154, 0.7002, 0.1783, 0.6977, 0.1783, 0.7252, 0.2154, 0.5794, 0.2154, 0.5549, 0.1783, 0.5659, 0.1783, 0.5881, 0.05081, 0.6677, 0.05081, 0.6363, 0.08789, 0.6388, 0.08789, 0.6673, 0.2154, 0.7583, 0.2154, 0.7305, 0.1783, 0.7252, 0.1783, 0.7504, 0.2154, 0.6072, 0.2154, 0.5794, 0.1783, 0.5881, 0.1783, 0.6133, 0.05081, 0.6991, 0.05081, 0.6677, 0.08789, 0.6673, 0.08789, 0.6958, 0.2154, 0.7827, 0.2154, 0.7583, 0.1783, 0.7504, 0.1783, 0.7726, 0.2154, 0.6374, 0.2154, 0.6072, 0.1783, 0.6133, 0.1783, 0.6407, 0.05081, 0.7293, 0.05081, 0.6991, 0.08789, 0.6958, 0.08789, 0.7232, 0.7189, 0.2186, 0.7189, 0.243, 0.756, 0.234, 0.756, 0.2119, 0.2154, 0.6688, 0.2154, 0.6374, 0.1783, 0.6407, 0.1783, 0.6692, 0.05081, 0.7572, 0.05081, 0.7293, 0.08789, 0.7232, 0.08789, 0.7485, 0.7189, 0.1907, 0.7189, 0.2186, 0.756, 0.2119, 0.756, 0.1866, 0.05081, 0.7816, 0.05081, 0.7572, 0.08789, 0.7485, 0.08789, 0.7706, 0.7189, 0.1605, 0.7189, 0.1907, 0.756, 0.1866, 0.756, 0.1592, 0.1267, 0.7555, 0.1267, 0.7799, 0.08958, 0.7677, 0.08958, 0.7456, 0.7189, 0.1291, 0.7189, 0.1605, 0.756, 0.1592, 0.756, 0.1307, 0.1267, 0.7277, 0.1267, 0.7555, 0.08958, 0.7456, 0.08958, 0.7203, 0.7189, 0.09766, 0.7189, 0.1291, 0.756, 0.1307, 0.756, 0.1022, 0.1267, 0.6975, 0.1267, 0.7277, 0.08958, 0.7203, 0.08958, 0.6929, 0.1766, 0.703, 0.1766, 0.7365, 0.1267, 0.7277, 0.1267, 0.6975, 0.6689, 0.0921, 0.6689, 0.1269, 0.7189, 0.1291, 0.7189, 0.09766, 0.1766, 0.7365, 0.1766, 0.7673, 0.1267, 0.7555, 0.1267, 0.7277, 0.6689, 0.1269, 0.6689, 0.1616, 0.7189, 0.1605, 0.7189, 0.1291, 0.1766, 0.7673, 0.1766, 0.7943, 0.1267, 0.7799, 0.1267, 0.7555, 0.6689, 0.1616, 0.6689, 0.1951, 0.7189, 0.1907, 0.7189, 0.1605, 0.000848, 0.7943, 0.000848, 0.7673, 0.05081, 0.7572, 0.05081, 0.7816, 0.6689, 0.1951, 0.6689, 0.2259, 0.7189, 0.2186, 0.7189, 0.1907, 0.000848, 0.7673, 0.000848, 0.7365, 0.05081, 0.7293, 0.05081, 0.7572, 0.2654, 0.6683, 0.2654, 0.6335, 0.2154, 0.6374, 0.2154, 0.6688, 0.6689, 0.2259, 0.6689, 0.2529, 0.7189, 0.243, 0.7189, 0.2186, 0.000848, 0.7365, 0.000848, 0.703, 0.05081, 0.6991, 0.05081, 0.7293, 0.2654, 0.6335, 0.2654, 0.6001, 0.2154, 0.6072, 0.2154, 0.6374, 0.2654, 0.7943, 0.2654, 0.7673, 0.2154, 0.7583, 0.2154, 0.7827, 0.000848, 0.703, 0.000848, 0.6683, 0.05081, 0.6677, 0.05081, 0.6991, 0.2654, 0.6001, 0.2654, 0.5693, 0.2154, 0.5794, 0.2154, 0.6072, 0.2654, 0.7673, 0.2654, 0.7365, 0.2154, 0.7305, 0.2154, 0.7583, 0.000848, 0.6683, 0.000848, 0.6335, 0.05081, 0.6363, 0.05081, 0.6677, 0.2654, 0.5693, 0.2654, 0.5422, 0.2154, 0.5549, 0.2154, 0.5794, 0.2654, 0.7365, 0.2654, 0.703, 0.2154, 0.7002, 0.2154, 0.7305, 0.000848, 0.6335, 0.000848, 0.6001, 0.05081, 0.6061, 0.05081, 0.6363, 0.1766, 0.5422, 0.1766, 0.5693, 0.1267, 0.5766, 0.1267, 0.5522, 0.2654, 0.703, 0.2654, 0.6683, 0.2154, 0.6688, 0.2154, 0.7002, 0.000848, 0.6001, 0.000848, 0.5693, 0.05081, 0.5782, 0.05081, 0.6061, 0.1766, 0.5693, 0.1766, 0.6001, 0.1267, 0.6044, 0.1267, 0.5766, 0.000848, 0.5693, 0.000848, 0.5422, 0.05081, 0.5538, 0.05081, 0.5782, 0.1766, 0.6001, 0.1766, 0.6335, 0.1267, 0.6346, 0.1267, 0.6044, 0.6689, 0.000848, 0.6689, 0.02785, 0.7189, 0.0396, 0.7189, 0.01519, 0.1766, 0.6335, 0.1766, 0.6683, 0.1267, 0.6661, 0.1267, 0.6346, 0.6689, 0.02785, 0.6689, 0.05867, 0.7189, 0.06744, 0.7189, 0.0396, 0.1766, 0.6683, 0.1766, 0.703, 0.1267, 0.6975, 0.1267, 0.6661, 0.6689, 0.05867, 0.6689, 0.0921, 0.7189, 0.09766, 0.7189, 0.06744, 0.2509, 0.06778, 0.2509, 0.1029, 0.3008, 0.1068, 0.3008, 0.07333, 0.2509, 0.4117, 0.2509, 0.3752, 0.3008, 0.3791, 0.3008, 0.4139, 0.2509, 0.03546, 0.2509, 0.06778, 0.3008, 0.07333, 0.3008, 0.04252, 0.2509, 0.4482, 0.2509, 0.4117, 0.3008, 0.4139, 0.3008, 0.4487, 0.2509, 0.007132, 0.2509, 0.03546, 0.3008, 0.04252, 0.3008, 0.01552, 0.2509, 0.4832, 0.2509, 0.4482, 0.3008, 0.4487, 0.3008, 0.4821, 0.2509, 0.03104, 0.2509, 0.00271, 0.3008, 0.008327, 0.3008, 0.03533, 0.2509, 0.5156, 0.2509, 0.4832, 0.3008, 0.4821, 0.3008, 0.5129, 0.2509, 0.06336, 0.2509, 0.03104, 0.3008, 0.03533, 0.3008, 0.06615, 0.2509, 0.3708, 0.2509, 0.4073, 0.3008, 0.4067, 0.3008, 0.372, 0.6026, 0.8218, 0.631, 0.8216, 0.634, 0.8715, 0.607, 0.8717, 0.2509, 0.09843, 0.2509, 0.06336, 0.3008, 0.06615, 0.3008, 0.09958, 0.2509, 0.3357, 0.2509, 0.3708, 0.3008, 0.372, 0.3008, 0.3385, 0.2509, 0.5111, 0.2509, 0.5395, 0.3008, 0.5327, 0.3008, 0.5057, 0.2509, 0.1349, 0.2509, 0.09843, 0.3008, 0.09958, 0.3008, 0.1343, 0.2509, 0.3034, 0.2509, 0.3357, 0.3008, 0.3385, 0.3008, 0.3077, 0.2509, 0.4788, 0.2509, 0.5111, 0.3008, 0.5057, 0.3008, 0.4749, 0.2509, 0.1714, 0.2509, 0.1349, 0.3008, 0.1343, 0.3008, 0.1691, 0.2509, 0.2751, 0.2509, 0.3034, 0.3008, 0.3077, 0.3008, 0.2807, 0.2509, 0.4438, 0.2509, 0.4788, 0.3008, 0.4749, 0.3008, 0.4415, 0.2509, 0.2065, 0.2509, 0.1714, 0.3008, 0.1691, 0.3008, 0.2026, 0.2509, 0.2432, 0.2509, 0.2715, 0.3008, 0.2676, 0.3008, 0.2406, 0.2509, 0.4073, 0.2509, 0.4438, 0.3008, 0.4415, 0.3008, 0.4067, 0.2509, 0.2388, 0.2509, 0.2065, 0.3008, 0.2026, 0.3008, 0.2334, 0.2509, 0.2109, 0.2509, 0.2432, 0.3008, 0.2406, 0.3008, 0.2097, 0.2509, 0.2671, 0.2509, 0.2388, 0.3008, 0.2334, 0.3008, 0.2604, 0.2509, 0.1758, 0.2509, 0.2109, 0.3008, 0.2097, 0.3008, 0.1763, 0.2509, 0.3078, 0.2509, 0.2795, 0.3008, 0.2879, 0.3008, 0.3149, 0.2509, 0.1393, 0.2509, 0.1758, 0.3008, 0.1763, 0.3008, 0.1415, 0.2509, 0.3402, 0.2509, 0.3078, 0.3008, 0.3149, 0.3008, 0.3457, 0.2509, 0.1029, 0.2509, 0.1393, 0.3008, 0.1415, 0.3008, 0.1068, 0.2509, 0.3752, 0.2509, 0.3402, 0.3008, 0.3457, 0.3008, 0.3791, 0.1336, 0.1995, 0.1336, 0.2301, 0.1922, 0.2398, 0.1922, 0.2074, 0.1336, 0.09744, 0.1336, 0.0643, 0.1922, 0.06167, 0.1922, 0.09684, 0.1336, 0.4043, 0.1336, 0.3698, 0.1922, 0.3714, 0.1922, 0.408, 0.1336, 0.3367, 0.1336, 0.3698, 0.1922, 0.3692, 0.1922, 0.334, 0.1336, 0.03375, 0.1336, 0.0643, 0.1922, 0.06388, 0.1922, 0.03147, 0.1336, 0.2568, 0.1336, 0.2301, 0.1922, 0.2376, 0.1922, 0.266, 0.1336, 0.5024, 0.1336, 0.5292, 0.1922, 0.5383, 0.1922, 0.5099, 0.1336, 0.1664, 0.1336, 0.1995, 0.1922, 0.2074, 0.1922, 0.1722, 0.1336, 0.1319, 0.1336, 0.09744, 0.1922, 0.09684, 0.1922, 0.1334, 0.1336, 0.4388, 0.1336, 0.4043, 0.1922, 0.408, 0.1922, 0.4446, 0.1336, 0.3061, 0.1336, 0.3367, 0.1922, 0.334, 0.1922, 0.3016, 0.1336, 0.006978, 0.1336, 0.03375, 0.1922, 0.03147, 0.1922, 0.003059, 0.1336, 0.3061, 0.1336, 0.2794, 0.1922, 0.2754, 0.1922, 0.3038, 0.1336, 0.4719, 0.1336, 0.5024, 0.1922, 0.5099, 0.1922, 0.4775, 0.1336, 0.1319, 0.1336, 0.1664, 0.1922, 0.1722, 0.1922, 0.1356, 0.1336, 0.1664, 0.1336, 0.1319, 0.1922, 0.1334, 0.1922, 0.17, 0.1336, 0.4719, 0.1336, 0.4388, 0.1922, 0.4446, 0.1922, 0.4797, 0.1336, 0.2794, 0.1336, 0.3061, 0.1922, 0.3016, 0.1922, 0.2732, 0.1336, 0.03375, 0.1336, 0.006978, 0.1922, 0.000848, 0.1922, 0.02926, 0.1336, 0.3367, 0.1336, 0.3061, 0.1922, 0.3038, 0.1922, 0.3363, 0.1336, 0.4388, 0.1336, 0.4719, 0.1922, 0.4775, 0.1922, 0.4424, 0.1336, 0.09744, 0.1336, 0.1319, 0.1922, 0.1356, 0.1922, 0.09905, 0.1336, 0.1995, 0.1336, 0.1664, 0.1922, 0.17, 0.1922, 0.2052, 0.1336, 0.5024, 0.1336, 0.4719, 0.1922, 0.4797, 0.1922, 0.5121, 0.1336, 0.2301, 0.1336, 0.2568, 0.1922, 0.2682, 0.1922, 0.2398, 0.1336, 0.0643, 0.1336, 0.03375, 0.1922, 0.02926, 0.1922, 0.06167, 0.1336, 0.3698, 0.1336, 0.3367, 0.1922, 0.3363, 0.1922, 0.3714, 0.1336, 0.3698, 0.1336, 0.4043, 0.1922, 0.4058, 0.1922, 0.3692, 0.1336, 0.4043, 0.1336, 0.4388, 0.1922, 0.4424, 0.1922, 0.4058, 0.1336, 0.0643, 0.1336, 0.09744, 0.1922, 0.09905, 0.1922, 0.06388, 0.1336, 0.2301, 0.1336, 0.1995, 0.1922, 0.2052, 0.1922, 0.2376, 0.1336, 0.5292, 0.1336, 0.5024, 0.1922, 0.5121, 0.1922, 0.5406, 0.1336, 0.3698, 0.07854, 0.3727, 0.07854, 0.4043, 0.1336, 0.4043, 0.1336, 0.3367, 0.07854, 0.3422, 0.07854, 0.3727, 0.1336, 0.3698, 0.1336, 0.3061, 0.07854, 0.3142, 0.07854, 0.3422, 0.1336, 0.3367, 0.1336, 0.2794, 0.07854, 0.2897, 0.07854, 0.3142, 0.1336, 0.3061, 0.1336, 0.2301, 0.07854, 0.222, 0.07854, 0.2465, 0.1336, 0.2568, 0.1336, 0.1995, 0.07854, 0.1939, 0.07854, 0.222, 0.1336, 0.2301, 0.1336, 0.1664, 0.07854, 0.1635, 0.07854, 0.1939, 0.1336, 0.1995, 0.1336, 0.1319, 0.07854, 0.1319, 0.07854, 0.1635, 0.1336, 0.1664, 0.1336, 0.09744, 0.07854, 0.1003, 0.07854, 0.1319, 0.1336, 0.1319, 0.1336, 0.0643, 0.07854, 0.06988, 0.07854, 0.1003, 0.1336, 0.09744, 0.1336, 0.03375, 0.07854, 0.04185, 0.07854, 0.06988, 0.1336, 0.0643, 0.1336, 0.006978, 0.07854, 0.01728, 0.07854, 0.04185, 0.1336, 0.03375, 0.1336, 0.03375, 0.07854, 0.04185, 0.07854, 0.01728, 0.1336, 0.006978, 0.1336, 0.0643, 0.07854, 0.06988, 0.07854, 0.04185, 0.1336, 0.03375, 0.1336, 0.09744, 0.07854, 0.1003, 0.07854, 0.06988, 0.1336, 0.0643, 0.1336, 0.1319, 0.07854, 0.1319, 0.07854, 0.1003, 0.1336, 0.09744, 0.1336, 0.1664, 0.07854, 0.1635, 0.07854, 0.1319, 0.1336, 0.1319, 0.1336, 0.1995, 0.07854, 0.1939, 0.07854, 0.1635, 0.1336, 0.1664, 0.1336, 0.2301, 0.07854, 0.222, 0.07854, 0.1939, 0.1336, 0.1995, 0.1336, 0.2568, 0.07854, 0.2465, 0.07854, 0.222, 0.1336, 0.2301, 0.1336, 0.3061, 0.07854, 0.3142, 0.07854, 0.2897, 0.1336, 0.2794, 0.1336, 0.3367, 0.07854, 0.3422, 0.07854, 0.3142, 0.1336, 0.3061, 0.1336, 0.3698, 0.07854, 0.3727, 0.07854, 0.3422, 0.1336, 0.3367, 0.1336, 0.4043, 0.07854, 0.4043, 0.07854, 0.3727, 0.1336, 0.3698, 0.1336, 0.4388, 0.07854, 0.4359, 0.07854, 0.4043, 0.1336, 0.4043, 0.1336, 0.4719, 0.07854, 0.4663, 0.07854, 0.4359, 0.1336, 0.4388, 0.1336, 0.5024, 0.07854, 0.4943, 0.07854, 0.4663, 0.1336, 0.4719, 0.1336, 0.5292, 0.07854, 0.5189, 0.07854, 0.4943, 0.1336, 0.5024, 0.1336, 0.5024, 0.07854, 0.4943, 0.07854, 0.5189, 0.1336, 0.5292, 0.1336, 0.4719, 0.07854, 0.4663, 0.07854, 0.4943, 0.1336, 0.5024, 0.1336, 0.4388, 0.07854, 0.4359, 0.07854, 0.4663, 0.1336, 0.4719, 0.1336, 0.4043, 0.07854, 0.4043, 0.07854, 0.4359, 0.1336, 0.4388, 0.03546, 0.3761, 0.03546, 0.349, 0.000848, 0.3585, 0.000848, 0.3803, 0.03546, 0.07666, 0.03546, 0.0517, 0.000848, 0.06756, 0.000848, 0.08763, 0.5426, 0.4771, 0.5247, 0.4989, 0.5045, 0.4777, 0.519, 0.4601, 0.3205, 0.4989, 0.3025, 0.4771, 0.3259, 0.4601, 0.3403, 0.4777, 0.03546, 0.1872, 0.03546, 0.1601, 0.000848, 0.1547, 0.000848, 0.1765, 0.03546, 0.1037, 0.03546, 0.1319, 0.000848, 0.1306, 0.000848, 0.108, 0.03546, 0.4043, 0.03546, 0.4324, 0.000848, 0.4271, 0.000848, 0.4044, 0.03546, 0.349, 0.03546, 0.3241, 0.000848, 0.3385, 0.000848, 0.3585, 0.5028, 0.2768, 0.5247, 0.2948, 0.5045, 0.3134, 0.4869, 0.299, 0.5247, 0.4989, 0.5028, 0.5169, 0.4869, 0.4921, 0.5045, 0.4777, 0.03546, 0.4845, 0.03546, 0.4595, 0.000848, 0.4474, 0.000848, 0.4675, 0.03546, 0.1601, 0.03546, 0.1319, 0.000848, 0.1321, 0.000848, 0.1547, 0.03546, 0.1319, 0.03546, 0.1601, 0.000848, 0.1533, 0.000848, 0.1306, 0.03546, 0.4324, 0.03546, 0.4595, 0.000848, 0.4489, 0.000848, 0.4271, 0.3025, 0.3167, 0.3205, 0.2948, 0.3403, 0.3134, 0.3259, 0.331, 0.5247, 0.2948, 0.5426, 0.3167, 0.519, 0.331, 0.5045, 0.3134, 0.03546, 0.3241, 0.03546, 0.349, 0.000848, 0.36, 0.000848, 0.3399, 0.03546, 0.4595, 0.03546, 0.4324, 0.000848, 0.4256, 0.000848, 0.4474, 0.03546, 0.1319, 0.03546, 0.1037, 0.000848, 0.1094, 0.000848, 0.1321, 0.03546, 0.1601, 0.03546, 0.1872, 0.000848, 0.175, 0.000848, 0.1533, 0.03546, 0.4595, 0.03546, 0.4845, 0.000848, 0.469, 0.000848, 0.4489, 0.3205, 0.2948, 0.3424, 0.2768, 0.3579, 0.299, 0.3403, 0.3134, 0.03546, 0.0517, 0.03546, 0.07666, 0.000848, 0.08617, 0.000848, 0.06609, 0.03546, 0.349, 0.03546, 0.3761, 0.000848, 0.3818, 0.000848, 0.36, 0.03546, 0.4324, 0.03546, 0.4043, 0.000848, 0.403, 0.000848, 0.4256, 0.03546, 0.4043, 0.03546, 0.3761, 0.000848, 0.3803, 0.000848, 0.403, 0.03546, 0.1037, 0.03546, 0.07666, 0.000848, 0.08763, 0.000848, 0.1094, 0.03546, 0.1872, 0.03546, 0.2121, 0.000848, 0.1951, 0.000848, 0.175, 0.3424, 0.5169, 0.3205, 0.4989, 0.3403, 0.4777, 0.3579, 0.4921, 0.03546, 0.2121, 0.03546, 0.1872, 0.000848, 0.1765, 0.000848, 0.1966, 0.03546, 0.07666, 0.03546, 0.1037, 0.000848, 0.108, 0.000848, 0.08617, 0.03546, 0.3761, 0.03546, 0.4043, 0.000848, 0.4044, 0.000848, 0.3818])
me_cylinder.materials.append(mat_material_001)
me_cylinder.use_remesh_preserve_volume = False
me_cylinder.use_remesh_preserve_attributes = False
me_cylinder.use_mirror_vertex_groups = False
me_cylinder.update()

# ---- objects
ob_cylinder = bpy.data.objects.new('Cylinder', me_cylinder)
ob_lamp = bpy.data.objects.new('Lamp', light_lamp)
ob_camera = bpy.data.objects.new('Camera', cam_camera)

# ---- transforms, parenting, visibility, modifiers, constraints
ob_cylinder.location = (0.0, 0.0, 0.0)
ob_cylinder.scale = (0.9966, 0.9966, -1.271)
ob_cylinder.lineart.crease_threshold = 0.0
ob_lamp.location = (4.076, 1.005, 5.904)
ob_lamp.rotation_euler = (0.6503, 0.05522, 1.866)
ob_lamp.lock_rotations_4d = False
ob_lamp.empty_display_type = 'ARROWS'
ob_lamp.color = (0.0, 0.0, 0.0, 0.0)
ob_lamp.lineart.crease_threshold = 0.0
ob_camera.location = (7.481, -6.508, 5.344)
ob_camera.rotation_euler = (1.109, 0.01082, 0.8149)
ob_camera.lock_rotations_4d = False
ob_camera.empty_display_type = 'ARROWS'
ob_camera.color = (0.0, 0.0, 0.0, 0.0)
ob_camera.display_type = 'WIRE'
ob_camera.lineart.crease_threshold = 0.0

# ---- collection membership
col_collection_1.objects.link(ob_cylinder)
col_collection_1.objects.link(ob_lamp)
col_collection_1.objects.link(ob_camera)

# ---- scene / render settings (as saved in the file)
scene.camera = ob_camera
scene.frame_start = 1; scene.frame_end = 250; scene.frame_set(1)
scene.render.engine = 'BLENDER_EEVEE_NEXT'
scene.render.resolution_percentage = 50
scene.render.dither_intensity = 0.0
scene.cycles.use_denoising = False
scene.cycles.samples = 10
scene.cycles.sampling_pattern = 'TABULATED_SOBOL'
scene.cycles.light_sampling_threshold = 0.0
scene.cycles.use_adaptive_sampling = False
scene.cycles.use_light_tree = False
scene.cycles.blur_glossy = 0.0
scene.cycles.pixel_filter_type = 'GAUSSIAN'
scene.cycles.sample_clamp_indirect = 0.0
scene.view_settings.view_transform = 'Standard'
bpy.context.view_layer.update()
